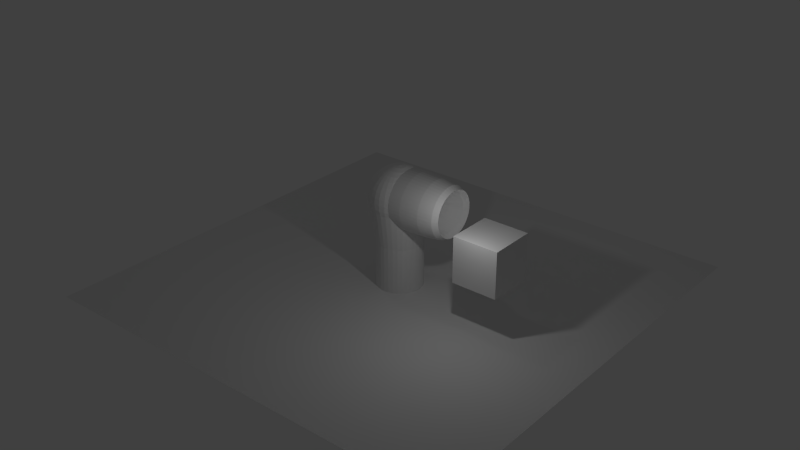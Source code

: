 # Source: Cannon_W_rfel_Charackter.blend  (saved by Blender 2.76.0; exported with 4.5.12 LTS)
import bpy
from mathutils import Matrix  # noqa: F401  (used for matrix-valued properties, if any)

bpy.ops.wm.read_factory_settings(use_empty=True)
scene = bpy.context.scene
scene.name = 'Scene'

# ---- collections
col_collection_1 = bpy.data.collections.new('Collection 1'); scene.collection.children.link(col_collection_1)
col_collection_2 = bpy.data.collections.new('Collection 2'); scene.collection.children.link(col_collection_2)

# ---- world
world_world = bpy.data.worlds.new('World'); scene.world = world_world
world_world.color = (0.05088, 0.05088, 0.05088)
world_world.use_sun_shadow = False
world_world.sun_shadow_jitter_overblur = 0.0
world_world.cycles.sampling_method = 'MANUAL'
world_world.cycles.sample_map_resolution = 256

# ---- lights
light_spot = bpy.data.lights.new('Spot', 'SPOT')
light_spot.transmission_factor = 0.0
light_spot.energy = 100.0
light_spot.shadow_buffer_clip_start = 0.5
light_spot.shadow_soft_size = 0.1
light_spot.shadow_maximum_resolution = 0.006
light_spot.use_absolute_resolution = True
light_spot.cycles.use_multiple_importance_sampling = False
light_point = bpy.data.lights.new('Point', 'POINT')
light_point.transmission_factor = 0.0
light_point.energy = 100.0
light_point.shadow_buffer_clip_start = 0.5
light_point.shadow_soft_size = 0.1
light_point.shadow_maximum_resolution = 0.006
light_point.use_absolute_resolution = True
light_point.cycles.use_multiple_importance_sampling = False

# ---- meshes
me_cube_003 = bpy.data.meshes.new('Cube.003')
me_cube_003.from_pydata([(-1.0, -1.0, -1.0), (-1.0, -1.0, 1.0), (-1.0, 1.0, -1.0), (-1.0, 1.0, 1.0), (1.0, -1.0, -1.0), (1.0, -1.0, 1.0), (1.0, 1.0, -1.0), (1.0, 1.0, 1.0)], [], [(1, 3, 2, 0), (3, 7, 6, 2), (7, 5, 4, 6), (5, 1, 0, 4), (0, 2, 6, 4), (5, 7, 3, 1)])
me_cube_003.use_remesh_preserve_volume = False
me_cube_003.use_remesh_preserve_attributes = False
me_cube_003.use_mirror_vertex_groups = False
me_cube_003.update()
me_plane_001 = bpy.data.meshes.new('Plane.001')
me_plane_001.from_pydata([(-1.0, -1.0, 0.0), (1.0, -1.0, 0.0), (-1.0, 1.0, 0.0), (1.0, 1.0, 0.0)], [], [(0, 1, 3, 2)])
me_plane_001.use_remesh_preserve_volume = False
me_plane_001.use_remesh_preserve_attributes = False
me_plane_001.use_mirror_vertex_groups = False
me_plane_001.update()
me_cylinder = bpy.data.meshes.new('Cylinder')
me_cylinder.from_pydata([(-0.3395, 1.338, -1.0), (-0.3395, 1.338, 2.0), (-0.1444, 1.318, -1.0), (-0.1444, 1.318, 2.0), (0.04323, 1.262, -1.0), (0.04323, 1.262, 2.0), (0.2161, 1.169, -1.0), (0.2161, 1.169, 2.0), (0.3677, 1.045, -1.0), (0.3677, 1.045, 2.0), (0.492, 0.8932, -1.0), (0.492, 0.8932, 2.0), (0.5844, 0.7203, -1.0), (0.5844, 0.7203, 2.0), (0.6413, 0.5327, -1.0), (0.6413, 0.5327, 2.0), (0.6605, 0.3376, -1.0), (0.6605, 0.3376, 2.0), (0.6413, 0.1426, -1.0), (0.6413, 0.1426, 2.0), (0.5844, -0.04504, -1.0), (0.5844, -0.04504, 2.0), (0.492, -0.2179, -1.0), (0.492, -0.2179, 2.0), (0.3677, -0.3695, -1.0), (0.3677, -0.3695, 2.0), (0.2161, -0.4938, -1.0), (0.2161, -0.4938, 2.0), (0.04323, -0.5862, -1.0), (0.04323, -0.5862, 2.0), (-0.1444, -0.6431, -1.0), (-0.1444, -0.6431, 2.0), (-0.3395, -0.6624, -1.0), (-0.3395, -0.6624, 2.0), (-0.5345, -0.6431, -1.0), (-0.5345, -0.6431, 2.0), (-0.7221, -0.5862, -1.0), (-0.7221, -0.5862, 2.0), (-0.895, -0.4938, -1.0), (-0.895, -0.4938, 2.0), (-1.047, -0.3695, -1.0), (-1.047, -0.3695, 2.0), (-1.171, -0.2179, -1.0), (-1.171, -0.2179, 2.0), (-1.263, -0.04504, -1.0), (-1.263, -0.04504, 2.0), (-1.32, 0.1426, -1.0), (-1.32, 0.1426, 2.0), (-1.339, 0.3376, -1.0), (-1.339, 0.3376, 2.0), (-1.32, 0.5327, -1.0), (-1.32, 0.5327, 2.0), (-1.263, 0.7203, -1.0), (-1.263, 0.7203, 2.0), (-1.171, 0.8932, -1.0), (-1.171, 0.8932, 2.0), (-1.047, 1.045, -1.0), (-1.047, 1.045, 2.0), (-0.895, 1.169, -1.0), (-0.895, 1.169, 2.0), (-0.7221, 1.262, -1.0), (-0.7221, 1.262, 2.0), (-0.5345, 1.318, -1.0), (-0.5345, 1.318, 2.0), (-0.3395, 1.338, 1.0), (-0.3395, 1.61, 3.0), (-0.1444, 1.318, 1.0), (-0.09115, 1.586, 3.0), (0.04323, 1.262, 1.0), (0.1476, 1.514, 3.0), (0.2161, 1.169, 1.0), (0.3677, 1.396, 3.0), (0.3677, 1.045, 1.0), (0.5605, 1.238, 3.0), (0.492, 0.8932, 1.0), (0.7188, 1.045, 3.0), (0.5844, 0.7203, 1.0), (0.8364, 0.8247, 3.0), (0.6413, 0.5327, 1.0), (0.9089, 0.5859, 3.0), (0.6605, 0.3376, 1.0), (0.9333, 0.3376, 3.0), (0.6413, 0.1426, 1.0), (0.9089, 0.08933, 3.0), (0.5844, -0.04504, 1.0), (0.8364, -0.1494, 3.0), (0.492, -0.2179, 1.0), (0.7188, -0.3695, 3.0), (0.3677, -0.3695, 1.0), (0.5605, -0.5623, 3.0), (0.2161, -0.4938, 1.0), (0.3677, -0.7206, 3.0), (0.04323, -0.5862, 1.0), (0.1476, -0.8383, 3.0), (-0.1444, -0.6431, 1.0), (-0.09115, -0.9107, 3.0), (-0.3395, -0.6624, 1.0), (-0.3395, -0.9351, 3.0), (-0.5345, -0.6431, 1.0), (-0.5878, -0.9107, 3.0), (-0.7221, -0.5862, 1.0), (-0.8265, -0.8383, 3.0), (-0.895, -0.4938, 1.0), (-1.047, -0.7206, 3.0), (-1.047, -0.3695, 1.0), (-1.239, -0.5623, 3.0), (-1.171, -0.2179, 1.0), (-1.398, -0.3695, 3.0), (-1.263, -0.04504, 1.0), (-1.515, -0.1494, 3.0), (-1.32, 0.1426, 1.0), (-1.588, 0.08933, 3.0), (-1.339, 0.3376, 1.0), (-1.612, 0.3376, 3.0), (-1.32, 0.5327, 1.0), (-1.588, 0.5859, 3.0), (-1.263, 0.7203, 1.0), (-1.515, 0.8247, 3.0), (-1.171, 0.8932, 1.0), (-1.398, 1.045, 3.0), (-1.047, 1.045, 1.0), (-1.239, 1.238, 3.0), (-0.895, 1.169, 1.0), (-1.047, 1.396, 3.0), (-0.7221, 1.262, 1.0), (-0.8265, 1.514, 3.0), (-0.5345, 1.318, 1.0), (-0.5878, 1.586, 3.0), (-0.5931, 0.3376, 4.275), (-0.8369, 0.3376, 4.201), (-1.062, 0.3376, 4.081), (-1.259, 0.3376, 3.919), (-1.42, 0.3376, 3.722), (-1.54, 0.3376, 3.497), (-1.614, 0.3376, 3.254), (-1.639, 0.3376, 3.0), (-1.614, 0.3376, 2.746), (-1.54, 0.3376, 2.502), (-1.42, 0.3376, 2.278), (-1.259, 0.3376, 2.081), (-1.062, 0.3376, 1.919), (-0.8369, 0.3376, 1.799), (-0.5931, 0.3376, 1.725), (-0.5882, 0.3871, 4.275), (-0.8274, 0.4347, 4.201), (-1.048, 0.4785, 4.081), (-1.241, 0.517, 3.919), (-1.4, 0.5485, 3.722), (-1.517, 0.572, 3.497), (-1.59, 0.5864, 3.254), (-1.614, 0.5913, 3.0), (-1.59, 0.5864, 2.746), (-1.517, 0.572, 2.502), (-1.4, 0.5485, 2.278), (-1.241, 0.517, 2.081), (-1.048, 0.4785, 1.919), (-0.8274, 0.4347, 1.799), (-0.5882, 0.3871, 1.725), (-0.5738, 0.4347, 4.275), (-0.7991, 0.528, 4.201), (-1.007, 0.614, 4.081), (-1.189, 0.6894, 3.919), (-1.338, 0.7513, 3.722), (-1.449, 0.7973, 3.497), (-1.517, 0.8256, 3.254), (-1.54, 0.8351, 3.0), (-1.517, 0.8256, 2.746), (-1.449, 0.7973, 2.502), (-1.338, 0.7513, 2.278), (-1.189, 0.6894, 2.081), (-1.007, 0.614, 1.919), (-0.7991, 0.528, 1.799), (-0.5738, 0.4347, 1.725), (-0.5503, 0.4785, 4.275), (-0.7531, 0.614, 4.201), (-0.94, 0.7389, 4.081), (-1.104, 0.8483, 3.919), (-1.238, 0.9382, 3.722), (-1.338, 1.005, 3.497), (-1.4, 1.046, 3.254), (-1.42, 1.06, 3.0), (-1.4, 1.046, 2.746), (-1.338, 1.005, 2.502), (-1.238, 0.9382, 2.278), (-1.104, 0.8483, 2.081), (-0.94, 0.7389, 1.919), (-0.7531, 0.614, 1.799), (-0.5503, 0.4785, 1.725), (-0.5188, 0.517, 4.275), (-0.6912, 0.6894, 4.201), (-0.8502, 0.8483, 4.081), (-0.9895, 0.9876, 3.919), (-1.104, 1.102, 3.722), (-1.189, 1.187, 3.497), (-1.241, 1.239, 3.254), (-1.259, 1.257, 3.0), (-1.241, 1.239, 2.746), (-1.189, 1.187, 2.502), (-1.104, 1.102, 2.278), (-0.9895, 0.9876, 2.081), (-0.8502, 0.8483, 1.919), (-0.6912, 0.6894, 1.799), (-0.5188, 0.517, 1.725), (-0.4804, 0.5485, 4.275), (-0.6158, 0.7513, 4.201), (-0.7407, 0.9382, 4.081), (-0.8502, 1.102, 3.919), (-0.94, 1.236, 3.722), (-1.007, 1.336, 3.497), (-1.048, 1.398, 3.254), (-1.062, 1.419, 3.0), (-1.048, 1.398, 2.746), (-1.007, 1.336, 2.502), (-0.94, 1.236, 2.278), (-0.8502, 1.102, 2.081), (-0.7407, 0.9382, 1.919), (-0.6158, 0.7513, 1.799), (-0.4804, 0.5485, 1.725), (-0.4365, 0.572, 4.275), (-0.5298, 0.7973, 4.201), (-0.6158, 1.005, 4.081), (-0.6912, 1.187, 3.919), (-0.7531, 1.336, 3.722), (-0.7991, 1.447, 3.497), (-0.8274, 1.516, 3.254), (-0.8369, 1.539, 3.0), (-0.8274, 1.516, 2.746), (-0.7991, 1.447, 2.502), (-0.7531, 1.336, 2.278), (-0.6912, 1.187, 2.081), (-0.6158, 1.005, 1.919), (-0.5298, 0.7973, 1.799), (-0.4365, 0.572, 1.725), (-0.3889, 0.5864, 4.275), (-0.4365, 0.8256, 4.201), (-0.4804, 1.046, 4.081), (-0.5188, 1.239, 3.919), (-0.5503, 1.398, 3.722), (-0.5738, 1.516, 3.497), (-0.5882, 1.588, 3.254), (-0.5931, 1.613, 3.0), (-0.5882, 1.588, 2.746), (-0.5738, 1.516, 2.502), (-0.5503, 1.398, 2.278), (-0.5188, 1.239, 2.081), (-0.4804, 1.046, 1.919), (-0.4365, 0.8256, 1.799), (-0.3889, 0.5864, 1.725), (-0.3395, 0.5913, 4.275), (-0.3395, 0.8351, 4.201), (-0.3395, 1.06, 4.081), (-0.3395, 1.257, 3.919), (-0.3395, 1.419, 3.722), (-0.3395, 1.539, 3.497), (-0.3395, 1.613, 3.254), (-0.3395, 1.638, 3.0), (-0.3395, 1.613, 2.746), (-0.3395, 1.539, 2.502), (-0.3395, 1.419, 2.278), (-0.3395, 1.257, 2.081), (-0.3395, 1.06, 1.919), (-0.3395, 0.8351, 1.799), (-0.3395, 0.5913, 1.725), (-0.29, 0.5864, 4.275), (-0.2424, 0.8256, 4.201), (-0.1986, 1.046, 4.081), (-0.1601, 1.239, 3.919), (-0.1286, 1.398, 3.722), (-0.1051, 1.516, 3.497), (-0.09071, 1.588, 3.254), (-0.08583, 1.613, 3.0), (-0.09071, 1.588, 2.746), (-0.1051, 1.516, 2.502), (-0.1286, 1.398, 2.278), (-0.1601, 1.239, 2.081), (-0.1986, 1.046, 1.919), (-0.2424, 0.8256, 1.799), (-0.29, 0.5864, 1.725), (-0.2424, 0.572, 4.275), (-0.1491, 0.7973, 4.201), (-0.06306, 1.005, 4.081), (0.01233, 1.187, 3.919), (0.07419, 1.336, 3.722), (0.1202, 1.447, 3.497), (0.1485, 1.516, 3.254), (0.158, 1.539, 3.0), (0.1485, 1.516, 2.746), (0.1202, 1.447, 2.502), (0.07419, 1.336, 2.278), (0.01233, 1.187, 2.081), (-0.06306, 1.005, 1.919), (-0.1491, 0.7973, 1.799), (-0.2424, 0.572, 1.725), (-0.1985, 0.5485, 4.275), (-0.06306, 0.7513, 4.201), (0.0618, 0.9382, 4.081), (0.1712, 1.102, 3.919), (0.2611, 1.236, 3.722), (0.3278, 1.336, 3.497), (0.3689, 1.398, 3.254), (0.3828, 1.419, 3.0), (0.3689, 1.398, 2.746), (0.3278, 1.336, 2.502), (0.2611, 1.236, 2.278), (0.1712, 1.102, 2.081), (0.0618, 0.9382, 1.919), (-0.06306, 0.7513, 1.799), (-0.1986, 0.5485, 1.725), (-0.1601, 0.517, 4.275), (0.01233, 0.6894, 4.201), (0.1712, 0.8483, 4.081), (0.3105, 0.9876, 3.919), (0.4249, 1.102, 3.722), (0.5098, 1.187, 3.497), (0.5621, 1.239, 3.254), (0.5798, 1.257, 3.0), (0.5621, 1.239, 2.746), (0.5098, 1.187, 2.502), (0.4249, 1.102, 2.278), (0.3105, 0.9876, 2.081), (0.1712, 0.8483, 1.919), (0.01233, 0.6894, 1.799), (-0.1601, 0.517, 1.725), (-0.1286, 0.4785, 4.275), (0.07419, 0.614, 4.201), (0.2611, 0.7389, 4.081), (0.4249, 0.8483, 3.919), (0.5593, 0.9382, 3.722), (0.6592, 1.005, 3.497), (0.7207, 1.046, 3.254), (0.7415, 1.06, 3.0), (0.7207, 1.046, 2.746), (0.6592, 1.005, 2.502), (0.5593, 0.9382, 2.278), (0.4249, 0.8483, 2.081), (0.2611, 0.7389, 1.919), (0.07419, 0.614, 1.799), (-0.1286, 0.4785, 1.725), (-0.1051, 0.4347, 4.275), (0.1202, 0.528, 4.201), (0.3278, 0.614, 4.081), (0.5098, 0.6894, 3.919), (0.6592, 0.7513, 3.722), (0.7702, 0.7973, 3.497), (0.8385, 0.8256, 3.254), (0.8616, 0.8351, 3.0), (0.8385, 0.8256, 2.746), (0.7702, 0.7973, 2.502), (0.6592, 0.7513, 2.278), (0.5098, 0.6894, 2.081), (0.3278, 0.614, 1.919), (0.1202, 0.528, 1.799), (-0.1051, 0.4347, 1.725), (-0.09071, 0.3871, 4.275), (0.1485, 0.4347, 4.201), (0.3689, 0.4785, 4.081), (0.5621, 0.517, 3.919), (0.7207, 0.5485, 3.722), (0.8385, 0.572, 3.497), (0.9111, 0.5864, 3.254), (0.9356, 0.5913, 3.0), (0.9111, 0.5864, 2.746), (0.8385, 0.572, 2.502), (0.7207, 0.5485, 2.278), (0.5621, 0.517, 2.081), (0.3689, 0.4785, 1.919), (0.1485, 0.4347, 1.799), (-0.09071, 0.3871, 1.725), (-0.08583, 0.3376, 4.275), (0.158, 0.3376, 4.201), (0.3828, 0.3376, 4.081), (0.5798, 0.3376, 3.919), (0.7415, 0.3376, 3.722), (0.8616, 0.3376, 3.497), (0.9356, 0.3376, 3.254), (0.9605, 0.3376, 3.0), (0.9356, 0.3376, 2.746), (0.8616, 0.3376, 2.502), (0.7415, 0.3376, 2.278), (0.5798, 0.3376, 2.081), (0.3828, 0.3376, 1.919), (0.158, 0.3376, 1.799), (-0.08584, 0.3376, 1.725), (-0.09071, 0.2882, 4.275), (0.1485, 0.2406, 4.201), (0.3689, 0.1967, 4.081), (0.5621, 0.1583, 3.919), (0.7207, 0.1268, 3.722), (0.8385, 0.1033, 3.497), (0.9111, 0.0889, 3.254), (0.9356, 0.08402, 3.0), (0.9111, 0.0889, 2.746), (0.8385, 0.1033, 2.502), (0.7207, 0.1268, 2.278), (0.5621, 0.1583, 2.081), (0.3689, 0.1967, 1.919), (0.1485, 0.2406, 1.799), (-0.09071, 0.2882, 1.725), (-0.1051, 0.2406, 4.275), (0.1202, 0.1473, 4.201), (0.3278, 0.06125, 4.081), (0.5098, -0.01414, 3.919), (0.6592, -0.07601, 3.722), (0.7702, -0.122, 3.497), (0.8385, -0.1503, 3.254), (0.8616, -0.1598, 3.0), (0.8385, -0.1503, 2.746), (0.7702, -0.122, 2.502), (0.6592, -0.07601, 2.278), (0.5098, -0.01414, 2.081), (0.3278, 0.06125, 1.919), (0.1202, 0.1473, 1.799), (-0.1051, 0.2406, 1.725), (-0.1286, 0.1967, 4.275), (0.07419, 0.06125, 4.201), (0.2611, -0.06362, 4.081), (0.4249, -0.1731, 3.919), (0.5593, -0.2629, 3.722), (0.6592, -0.3296, 3.497), (0.7207, -0.3707, 3.254), (0.7415, -0.3846, 3.0), (0.7207, -0.3707, 2.746), (0.6592, -0.3296, 2.502), (0.5593, -0.2629, 2.278), (0.4249, -0.1731, 2.081), (0.2611, -0.06362, 1.919), (0.07419, 0.06125, 1.799), (-0.1286, 0.1967, 1.725), (-0.1601, 0.1583, 4.275), (0.01232, -0.01414, 4.201), (0.1712, -0.1731, 4.081), (0.3105, -0.3124, 3.919), (0.4249, -0.4267, 3.722), (0.5098, -0.5116, 3.497), (0.5621, -0.5639, 3.254), (0.5798, -0.5816, 3.0), (0.5621, -0.5639, 2.746), (0.5098, -0.5116, 2.502), (0.4249, -0.4267, 2.278), (0.3105, -0.3124, 2.081), (0.1712, -0.1731, 1.919), (0.01232, -0.01414, 1.799), (-0.1601, 0.1583, 1.725), (-0.1986, 0.1268, 4.275), (-0.06306, -0.07601, 4.201), (0.0618, -0.2629, 4.081), (0.1712, -0.4267, 3.919), (0.2611, -0.5611, 3.722), (0.3278, -0.661, 3.497), (0.3689, -0.7225, 3.254), (0.3828, -0.7433, 3.0), (0.3689, -0.7225, 2.746), (0.3278, -0.661, 2.502), (0.2611, -0.5611, 2.278), (0.1712, -0.4267, 2.081), (0.0618, -0.2629, 1.919), (-0.06306, -0.07601, 1.799), (-0.1986, 0.1268, 1.725), (-0.3395, 0.3376, 1.7), (-0.2424, 0.1033, 4.275), (-0.1491, -0.122, 4.201), (-0.06306, -0.3296, 4.081), (0.01232, -0.5116, 3.919), (0.07419, -0.661, 3.722), (0.1202, -0.772, 3.497), (0.1485, -0.8403, 3.254), (0.158, -0.8634, 3.0), (0.1485, -0.8403, 2.746), (0.1202, -0.772, 2.502), (0.07419, -0.661, 2.278), (0.01232, -0.5116, 2.081), (-0.06306, -0.3296, 1.919), (-0.1491, -0.122, 1.799), (-0.2424, 0.1033, 1.725), (-0.29, 0.0889, 4.275), (-0.2424, -0.1503, 4.201), (-0.1986, -0.3707, 4.081), (-0.1601, -0.5639, 3.919), (-0.1286, -0.7225, 3.722), (-0.1051, -0.8403, 3.497), (-0.09071, -0.9129, 3.254), (-0.08584, -0.9374, 3.0), (-0.09071, -0.9129, 2.746), (-0.1051, -0.8403, 2.502), (-0.1286, -0.7225, 2.278), (-0.1601, -0.5639, 2.081), (-0.1986, -0.3707, 1.919), (-0.2424, -0.1503, 1.799), (-0.29, 0.0889, 1.725), (-0.3395, 0.08402, 4.275), (-0.3395, -0.1598, 4.201), (-0.3395, -0.3846, 4.081), (-0.3395, -0.5816, 3.919), (-0.3395, -0.7433, 3.722), (-0.3395, -0.8634, 3.497), (-0.3395, -0.9374, 3.254), (-0.3395, -0.9624, 3.0), (-0.3395, -0.9374, 2.746), (-0.3395, -0.8634, 2.502), (-0.3395, -0.7433, 2.278), (-0.3395, -0.5816, 2.081), (-0.3395, -0.3846, 1.919), (-0.3395, -0.1598, 1.799), (-0.3395, 0.08402, 1.725), (-0.3889, 0.0889, 4.275), (-0.4365, -0.1503, 4.201), (-0.4804, -0.3707, 4.081), (-0.5188, -0.5639, 3.919), (-0.5503, -0.7225, 3.722), (-0.5738, -0.8403, 3.497), (-0.5882, -0.9129, 3.254), (-0.5931, -0.9374, 3.0), (-0.5882, -0.9129, 2.746), (-0.5738, -0.8403, 2.502), (-0.5503, -0.7225, 2.278), (-0.5188, -0.5639, 2.081), (-0.4804, -0.3707, 1.919), (-0.4365, -0.1503, 1.799), (-0.3889, 0.0889, 1.725), (-0.4365, 0.1033, 4.275), (-0.5298, -0.122, 4.201), (-0.6158, -0.3296, 4.081), (-0.6912, -0.5116, 3.919), (-0.7531, -0.661, 3.722), (-0.7991, -0.772, 3.497), (-0.8274, -0.8403, 3.254), (-0.8369, -0.8634, 3.0), (-0.8274, -0.8403, 2.746), (-0.7991, -0.772, 2.502), (-0.7531, -0.661, 2.278), (-0.6912, -0.5116, 2.081), (-0.6158, -0.3296, 1.919), (-0.5298, -0.122, 1.799), (-0.4365, 0.1033, 1.725), (-0.4804, 0.1268, 4.275), (-0.6158, -0.07601, 4.201), (-0.7407, -0.2629, 4.081), (-0.8502, -0.4267, 3.919), (-0.94, -0.5611, 3.722), (-1.007, -0.661, 3.497), (-1.048, -0.7225, 3.254), (-1.062, -0.7433, 3.0), (-1.048, -0.7225, 2.746), (-1.007, -0.661, 2.502), (-0.94, -0.5611, 2.278), (-0.8502, -0.4267, 2.081), (-0.7407, -0.2629, 1.919), (-0.6158, -0.07601, 1.799), (-0.4804, 0.1268, 1.725), (-0.5188, 0.1583, 4.275), (-0.6912, -0.01414, 4.201), (-0.8502, -0.1731, 4.081), (-0.9895, -0.3124, 3.919), (-1.104, -0.4267, 3.722), (-1.189, -0.5116, 3.497), (-1.241, -0.5639, 3.254), (-1.259, -0.5816, 3.0), (-1.241, -0.5639, 2.746), (-1.189, -0.5116, 2.502), (-1.104, -0.4267, 2.278), (-0.9895, -0.3124, 2.081), (-0.8502, -0.1731, 1.919), (-0.6912, -0.01414, 1.799), (-0.5188, 0.1583, 1.725), (-0.5503, 0.1967, 4.275), (-0.7531, 0.06125, 4.201), (-0.94, -0.06362, 4.081), (-1.104, -0.1731, 3.919), (-1.238, -0.2629, 3.722), (-1.338, -0.3296, 3.497), (-1.4, -0.3707, 3.254), (-1.42, -0.3846, 3.0), (-1.4, -0.3707, 2.746), (-1.338, -0.3296, 2.502), (-1.238, -0.2629, 2.278), (-1.104, -0.1731, 2.081), (-0.94, -0.06362, 1.919), (-0.7531, 0.06125, 1.799), (-0.5503, 0.1967, 1.725), (-0.3395, 0.3376, 4.3), (-0.5738, 0.2406, 4.275), (-0.7991, 0.1473, 4.201), (-1.007, 0.06125, 4.081), (-1.189, -0.01414, 3.919), (-1.338, -0.07601, 3.722), (-1.449, -0.122, 3.497), (-1.517, -0.1503, 3.254), (-1.54, -0.1598, 3.0), (-1.517, -0.1503, 2.746), (-1.449, -0.122, 2.502), (-1.338, -0.07601, 2.278), (-1.189, -0.01414, 2.081), (-1.007, 0.06125, 1.919), (-0.7991, 0.1473, 1.799), (-0.5738, 0.2406, 1.725), (-0.5882, 0.2882, 4.275), (-0.8274, 0.2406, 4.201), (-1.048, 0.1967, 4.081), (-1.241, 0.1583, 3.919), (-1.4, 0.1268, 3.722), (-1.517, 0.1033, 3.497), (-1.59, 0.0889, 3.254), (-1.614, 0.08402, 3.0), (-1.59, 0.0889, 2.746), (-1.517, 0.1033, 2.502), (-1.4, 0.1268, 2.278), (-1.241, 0.1583, 2.081), (-1.048, 0.1967, 1.919), (-0.8274, 0.2406, 1.799), (-0.5882, 0.2882, 1.725)], [], [(82, 83, 85, 84), (0, 1, 3, 2), (2, 3, 5, 4), (4, 5, 7, 6), (80, 81, 83, 82), (6, 7, 9, 8), (100, 101, 103, 102), (8, 9, 11, 10), (10, 11, 13, 12), (78, 79, 81, 80), (12, 13, 15, 14), (98, 99, 101, 100), (14, 15, 17, 16), (16, 17, 19, 18), (76, 77, 79, 78), (18, 19, 21, 20), (96, 97, 99, 98), (20, 21, 23, 22), (22, 23, 25, 24), (74, 75, 77, 76), (24, 25, 27, 26), (94, 95, 97, 96), (26, 27, 29, 28), (28, 29, 31, 30), (72, 73, 75, 74), (30, 31, 33, 32), (92, 93, 95, 94), (32, 33, 35, 34), (34, 35, 37, 36), (70, 71, 73, 72), (36, 37, 39, 38), (90, 91, 93, 92), (38, 39, 41, 40), (40, 41, 43, 42), (68, 69, 71, 70), (42, 43, 45, 44), (88, 89, 91, 90), (44, 45, 47, 46), (46, 47, 49, 48), (66, 67, 69, 68), (48, 49, 51, 50), (86, 87, 89, 88), (50, 51, 53, 52), (52, 53, 55, 54), (64, 65, 67, 66), (54, 55, 57, 56), (84, 85, 87, 86), (56, 57, 59, 58), (58, 59, 61, 60), (3, 1, 63, 61, 59, 57, 55, 53, 51, 49, 47, 45, 43, 41, 39, 37, 35, 33, 31, 29, 27, 25, 23, 21, 19, 17, 15, 13, 11, 9, 7, 5), (62, 63, 1, 0), (60, 61, 63, 62), (102, 103, 105, 104), (0, 2, 4, 6, 8, 10, 12, 14, 16, 18, 20, 22, 24, 26, 28, 30, 32, 34, 36, 38, 40, 42, 44, 46, 48, 50, 52, 54, 56, 58, 60, 62), (104, 105, 107, 106), (106, 107, 109, 108), (108, 109, 111, 110), (110, 111, 113, 112), (112, 113, 115, 114), (114, 115, 117, 116), (116, 117, 119, 118), (118, 119, 121, 120), (120, 121, 123, 122), (122, 123, 125, 124), (130, 129, 144, 145), (126, 127, 65, 64), (124, 125, 127, 126), (104, 106, 108, 110, 112, 114, 116, 118, 120, 122, 124, 126, 64, 66, 68, 70, 72, 74, 76, 78, 80, 82, 84, 86, 88, 90, 92, 94, 96, 98, 100, 102), (138, 137, 152, 153), (131, 130, 145, 146), (139, 138, 153, 154), (132, 131, 146, 147), (140, 139, 154, 155), (133, 132, 147, 148), (141, 140, 155, 156), (134, 133, 148, 149), (142, 141, 156, 157), (135, 134, 149, 150), (136, 135, 150, 151), (129, 128, 143, 144), (137, 136, 151, 152), (151, 150, 165, 166), (144, 143, 158, 159), (152, 151, 166, 167), (145, 144, 159, 160), (153, 152, 167, 168), (146, 145, 160, 161), (154, 153, 168, 169), (147, 146, 161, 162), (155, 154, 169, 170), (148, 147, 162, 163), (156, 155, 170, 171), (149, 148, 163, 164), (157, 156, 171, 172), (150, 149, 164, 165), (170, 169, 184, 185), (163, 162, 177, 178), (171, 170, 185, 186), (164, 163, 178, 179), (172, 171, 186, 187), (165, 164, 179, 180), (166, 165, 180, 181), (159, 158, 173, 174), (167, 166, 181, 182), (160, 159, 174, 175), (168, 167, 182, 183), (161, 160, 175, 176), (169, 168, 183, 184), (162, 161, 176, 177), (182, 181, 196, 197), (175, 174, 189, 190), (183, 182, 197, 198), (176, 175, 190, 191), (184, 183, 198, 199), (177, 176, 191, 192), (185, 184, 199, 200), (178, 177, 192, 193), (186, 185, 200, 201), (179, 178, 193, 194), (187, 186, 201, 202), (180, 179, 194, 195), (181, 180, 195, 196), (174, 173, 188, 189), (201, 200, 215, 216), (194, 193, 208, 209), (202, 201, 216, 217), (195, 194, 209, 210), (196, 195, 210, 211), (189, 188, 203, 204), (197, 196, 211, 212), (190, 189, 204, 205), (198, 197, 212, 213), (191, 190, 205, 206), (199, 198, 213, 214), (192, 191, 206, 207), (200, 199, 214, 215), (193, 192, 207, 208), (205, 204, 219, 220), (213, 212, 227, 228), (206, 205, 220, 221), (214, 213, 228, 229), (207, 206, 221, 222), (215, 214, 229, 230), (208, 207, 222, 223), (216, 215, 230, 231), (209, 208, 223, 224), (217, 216, 231, 232), (210, 209, 224, 225), (211, 210, 225, 226), (204, 203, 218, 219), (212, 211, 226, 227), (224, 223, 238, 239), (232, 231, 246, 247), (225, 224, 239, 240), (226, 225, 240, 241), (219, 218, 233, 234), (227, 226, 241, 242), (220, 219, 234, 235), (228, 227, 242, 243), (221, 220, 235, 236), (229, 228, 243, 244), (222, 221, 236, 237), (230, 229, 244, 245), (223, 222, 237, 238), (231, 230, 245, 246), (243, 242, 257, 258), (236, 235, 250, 251), (244, 243, 258, 259), (237, 236, 251, 252), (245, 244, 259, 260), (238, 237, 252, 253), (246, 245, 260, 261), (239, 238, 253, 254), (247, 246, 261, 262), (240, 239, 254, 255), (241, 240, 255, 256), (234, 233, 248, 249), (242, 241, 256, 257), (235, 234, 249, 250), (262, 261, 276, 277), (255, 254, 269, 270), (256, 255, 270, 271), (249, 248, 263, 264), (257, 256, 271, 272), (250, 249, 264, 265), (258, 257, 272, 273), (251, 250, 265, 266), (259, 258, 273, 274), (252, 251, 266, 267), (260, 259, 274, 275), (253, 252, 267, 268), (261, 260, 275, 276), (254, 253, 268, 269), (266, 265, 280, 281), (274, 273, 288, 289), (267, 266, 281, 282), (275, 274, 289, 290), (268, 267, 282, 283), (276, 275, 290, 291), (269, 268, 283, 284), (277, 276, 291, 292), (270, 269, 284, 285), (271, 270, 285, 286), (264, 263, 278, 279), (272, 271, 286, 287), (265, 264, 279, 280), (273, 272, 287, 288), (285, 284, 299, 300), (286, 285, 300, 301), (279, 278, 293, 294), (287, 286, 301, 302), (280, 279, 294, 295), (288, 287, 302, 303), (281, 280, 295, 296), (289, 288, 303, 304), (282, 281, 296, 297), (290, 289, 304, 305), (283, 282, 297, 298), (291, 290, 305, 306), (284, 283, 298, 299), (292, 291, 306, 307), (304, 303, 318, 319), (297, 296, 311, 312), (305, 304, 319, 320), (298, 297, 312, 313), (306, 305, 320, 321), (299, 298, 313, 314), (307, 306, 321, 322), (300, 299, 314, 315), (301, 300, 315, 316), (294, 293, 308, 309), (302, 301, 316, 317), (295, 294, 309, 310), (303, 302, 317, 318), (296, 295, 310, 311), (316, 315, 330, 331), (309, 308, 323, 324), (317, 316, 331, 332), (310, 309, 324, 325), (318, 317, 332, 333), (311, 310, 325, 326), (319, 318, 333, 334), (312, 311, 326, 327), (320, 319, 334, 335), (313, 312, 327, 328), (321, 320, 335, 336), (314, 313, 328, 329), (322, 321, 336, 337), (315, 314, 329, 330), (335, 334, 349, 350), (328, 327, 342, 343), (336, 335, 350, 351), (329, 328, 343, 344), (337, 336, 351, 352), (330, 329, 344, 345), (331, 330, 345, 346), (324, 323, 338, 339), (332, 331, 346, 347), (325, 324, 339, 340), (333, 332, 347, 348), (326, 325, 340, 341), (334, 333, 348, 349), (327, 326, 341, 342), (339, 338, 353, 354), (347, 346, 361, 362), (340, 339, 354, 355), (348, 347, 362, 363), (341, 340, 355, 356), (349, 348, 363, 364), (342, 341, 356, 357), (350, 349, 364, 365), (343, 342, 357, 358), (351, 350, 365, 366), (344, 343, 358, 359), (352, 351, 366, 367), (345, 344, 359, 360), (346, 345, 360, 361), (358, 357, 372, 373), (366, 365, 380, 381), (359, 358, 373, 374), (367, 366, 381, 382), (360, 359, 374, 375), (361, 360, 375, 376), (354, 353, 368, 369), (362, 361, 376, 377), (355, 354, 369, 370), (363, 362, 377, 378), (356, 355, 370, 371), (364, 363, 378, 379), (357, 356, 371, 372), (365, 364, 379, 380), (377, 376, 391, 392), (370, 369, 384, 385), (378, 377, 392, 393), (371, 370, 385, 386), (379, 378, 393, 394), (372, 371, 386, 387), (380, 379, 394, 395), (373, 372, 387, 388), (381, 380, 395, 396), (374, 373, 388, 389), (382, 381, 396, 397), (375, 374, 389, 390), (376, 375, 390, 391), (369, 368, 383, 384), (396, 395, 410, 411), (389, 388, 403, 404), (397, 396, 411, 412), (390, 389, 404, 405), (391, 390, 405, 406), (384, 383, 398, 399), (392, 391, 406, 407), (385, 384, 399, 400), (393, 392, 407, 408), (386, 385, 400, 401), (394, 393, 408, 409), (387, 386, 401, 402), (395, 394, 409, 410), (388, 387, 402, 403), (400, 399, 414, 415), (408, 407, 422, 423), (401, 400, 415, 416), (409, 408, 423, 424), (402, 401, 416, 417), (410, 409, 424, 425), (403, 402, 417, 418), (411, 410, 425, 426), (404, 403, 418, 419), (412, 411, 426, 427), (405, 404, 419, 420), (406, 405, 420, 421), (399, 398, 413, 414), (407, 406, 421, 422), (419, 418, 433, 434), (427, 426, 441, 442), (420, 419, 434, 435), (421, 420, 435, 436), (414, 413, 428, 429), (422, 421, 436, 437), (415, 414, 429, 430), (423, 422, 437, 438), (416, 415, 430, 431), (424, 423, 438, 439), (417, 416, 431, 432), (425, 424, 439, 440), (418, 417, 432, 433), (426, 425, 440, 441), (438, 437, 452, 453), (431, 430, 445, 446), (439, 438, 453, 454), (432, 431, 446, 447), (440, 439, 454, 455), (433, 432, 447, 448), (441, 440, 455, 456), (434, 433, 448, 449), (442, 441, 456, 457), (435, 434, 449, 450), (436, 435, 450, 451), (429, 428, 443, 444), (437, 436, 451, 452), (430, 429, 444, 445), (457, 456, 472, 473), (450, 449, 465, 466), (451, 450, 466, 467), (444, 443, 459, 460), (452, 451, 467, 468), (445, 444, 460, 461), (453, 452, 468, 469), (446, 445, 461, 462), (454, 453, 469, 470), (447, 446, 462, 463), (455, 454, 470, 471), (448, 447, 463, 464), (456, 455, 471, 472), (449, 448, 464, 465), (470, 469, 484, 485), (463, 462, 477, 478), (471, 470, 485, 486), (464, 463, 478, 479), (472, 471, 486, 487), (465, 464, 479, 480), (473, 472, 487, 488), (466, 465, 480, 481), (467, 466, 481, 482), (460, 459, 474, 475), (468, 467, 482, 483), (461, 460, 475, 476), (469, 468, 483, 484), (462, 461, 476, 477), (482, 481, 496, 497), (475, 474, 489, 490), (483, 482, 497, 498), (476, 475, 490, 491), (484, 483, 498, 499), (477, 476, 491, 492), (485, 484, 499, 500), (478, 477, 492, 493), (486, 485, 500, 501), (479, 478, 493, 494), (487, 486, 501, 502), (480, 479, 494, 495), (488, 487, 502, 503), (481, 480, 495, 496), (493, 492, 507, 508), (501, 500, 515, 516), (494, 493, 508, 509), (502, 501, 516, 517), (495, 494, 509, 510), (503, 502, 517, 518), (496, 495, 510, 511), (497, 496, 511, 512), (490, 489, 504, 505), (498, 497, 512, 513), (491, 490, 505, 506), (499, 498, 513, 514), (492, 491, 506, 507), (500, 499, 514, 515), (512, 511, 526, 527), (505, 504, 519, 520), (513, 512, 527, 528), (506, 505, 520, 521), (514, 513, 528, 529), (507, 506, 521, 522), (515, 514, 529, 530), (508, 507, 522, 523), (516, 515, 530, 531), (509, 508, 523, 524), (517, 516, 531, 532), (510, 509, 524, 525), (518, 517, 532, 533), (511, 510, 525, 526), (531, 530, 545, 546), (524, 523, 538, 539), (532, 531, 546, 547), (525, 524, 539, 540), (533, 532, 547, 548), (526, 525, 540, 541), (527, 526, 541, 542), (520, 519, 534, 535), (528, 527, 542, 543), (521, 520, 535, 536), (529, 528, 543, 544), (522, 521, 536, 537), (530, 529, 544, 545), (523, 522, 537, 538), (535, 534, 549, 550), (543, 542, 557, 558), (536, 535, 550, 551), (544, 543, 558, 559), (537, 536, 551, 552), (545, 544, 559, 560), (538, 537, 552, 553), (546, 545, 560, 561), (539, 538, 553, 554), (547, 546, 561, 562), (540, 539, 554, 555), (548, 547, 562, 563), (541, 540, 555, 556), (542, 541, 556, 557), (554, 553, 568, 569), (562, 561, 576, 577), (555, 554, 569, 570), (563, 562, 577, 578), (556, 555, 570, 571), (557, 556, 571, 572), (550, 549, 564, 565), (558, 557, 572, 573), (551, 550, 565, 566), (559, 558, 573, 574), (552, 551, 566, 567), (560, 559, 574, 575), (553, 552, 567, 568), (561, 560, 575, 576), (573, 572, 588, 589), (566, 565, 581, 582), (574, 573, 589, 590), (567, 566, 582, 583), (575, 574, 590, 591), (568, 567, 583, 584), (576, 575, 591, 592), (569, 568, 584, 585), (577, 576, 592, 593), (570, 569, 585, 586), (578, 577, 593, 594), (571, 570, 586, 587), (572, 571, 587, 588), (565, 564, 580, 581), (593, 592, 607, 608), (586, 585, 600, 601), (594, 593, 608, 609), (587, 586, 601, 602), (588, 587, 602, 603), (581, 580, 595, 596), (589, 588, 603, 604), (582, 581, 596, 597), (590, 589, 604, 605), (583, 582, 597, 598), (591, 590, 605, 606), (584, 583, 598, 599), (592, 591, 606, 607), (585, 584, 599, 600), (128, 579, 143), (458, 142, 157), (143, 579, 158), (458, 157, 172), (158, 579, 173), (458, 172, 187), (173, 579, 188), (458, 187, 202), (188, 579, 203), (458, 202, 217), (203, 579, 218), (458, 217, 232), (218, 579, 233), (458, 232, 247), (233, 579, 248), (458, 247, 262), (248, 579, 263), (458, 262, 277), (263, 579, 278), (458, 277, 292), (278, 579, 293), (458, 292, 307), (293, 579, 308), (458, 307, 322), (458, 322, 337), (308, 579, 323), (323, 579, 338), (458, 337, 352), (338, 579, 353), (458, 352, 367), (353, 579, 368), (458, 367, 382), (368, 579, 383), (458, 382, 397), (383, 579, 398), (458, 397, 412), (398, 579, 413), (458, 412, 427), (413, 579, 428), (458, 427, 442), (428, 579, 443), (458, 442, 457), (443, 579, 459), (458, 457, 473), (459, 579, 474), (458, 473, 488), (474, 579, 489), (458, 488, 503), (489, 579, 504), (458, 503, 518), (504, 579, 519), (458, 518, 533), (519, 579, 534), (458, 533, 548), (534, 579, 549), (458, 548, 563), (549, 579, 564), (458, 563, 578), (564, 579, 580), (458, 578, 594), (580, 579, 595), (458, 594, 609), (605, 604, 137, 138), (598, 597, 130, 131), (606, 605, 138, 139), (599, 598, 131, 132), (607, 606, 139, 140), (600, 599, 132, 133), (608, 607, 140, 141), (601, 600, 133, 134), (609, 608, 141, 142), (602, 601, 134, 135), (595, 579, 128), (458, 609, 142), (603, 602, 135, 136), (596, 595, 128, 129), (604, 603, 136, 137), (597, 596, 129, 130)])
me_cylinder.use_remesh_preserve_volume = False
me_cylinder.use_remesh_preserve_attributes = False
me_cylinder.use_mirror_vertex_groups = False
me_cylinder.update()
me_torus = bpy.data.meshes.new('Torus')
me_torus.from_pydata([(1.25, 0.0, 0.0), (1.217, 0.0, 0.125), (1.125, 0.0, 0.2165), (1.0, 0.0, 0.25), (0.875, 0.0, 0.2165), (0.7835, 0.0, 0.125), (0.75, 0.0, 3.062e-17), (0.7835, 0.0, -0.125), (0.875, 0.0, -0.2165), (1.0, 0.0, -0.25), (1.125, 0.0, -0.2165), (1.217, 0.0, -0.125), (1.239, 0.1632, 0.0), (1.206, 0.1588, 0.125), (1.115, 0.1468, 0.2165), (0.9914, 0.1305, 0.25), (0.8675, 0.1142, 0.2165), (0.7768, 0.1023, 0.125), (0.7436, 0.09789, 3.062e-17), (0.7768, 0.1023, -0.125), (0.8675, 0.1142, -0.2165), (0.9914, 0.1305, -0.25), (1.115, 0.1468, -0.2165), (1.206, 0.1588, -0.125), (1.207, 0.3235, 0.0), (1.175, 0.3149, 0.125), (1.087, 0.2912, 0.2165), (0.9659, 0.2588, 0.25), (0.8452, 0.2265, 0.2165), (0.7568, 0.2028, 0.125), (0.7244, 0.1941, 3.062e-17), (0.7568, 0.2028, -0.125), (0.8452, 0.2265, -0.2165), (0.9659, 0.2588, -0.25), (1.087, 0.2912, -0.2165), (1.175, 0.3149, -0.125), (1.155, 0.4784, 0.0), (1.124, 0.4655, 0.125), (1.039, 0.4305, 0.2165), (0.9239, 0.3827, 0.25), (0.8084, 0.3348, 0.2165), (0.7239, 0.2998, 0.125), (0.6929, 0.287, 3.062e-17), (0.7239, 0.2998, -0.125), (0.8084, 0.3348, -0.2165), (0.9239, 0.3827, -0.25), (1.039, 0.4305, -0.2165), (1.124, 0.4655, -0.125), (1.083, 0.625, 0.0), (1.054, 0.6083, 0.125), (0.9743, 0.5625, 0.2165), (0.866, 0.5, 0.25), (0.7578, 0.4375, 0.2165), (0.6785, 0.3917, 0.125), (0.6495, 0.375, 3.062e-17), (0.6785, 0.3917, -0.125), (0.7578, 0.4375, -0.2165), (0.866, 0.5, -0.25), (0.9743, 0.5625, -0.2165), (1.054, 0.6083, -0.125), (0.9917, 0.761, 0.0), (0.9651, 0.7406, 0.125), (0.8925, 0.6849, 0.2165), (0.7934, 0.6088, 0.25), (0.6942, 0.5327, 0.2165), (0.6216, 0.477, 0.125), (0.595, 0.4566, 3.062e-17), (0.6216, 0.477, -0.125), (0.6942, 0.5327, -0.2165), (0.7934, 0.6088, -0.25), (0.8925, 0.6849, -0.2165), (0.9651, 0.7406, -0.125), (0.8839, 0.8839, 0.0), (0.8602, 0.8602, 0.125), (0.7955, 0.7955, 0.2165), (0.7071, 0.7071, 0.25), (0.6187, 0.6187, 0.2165), (0.554, 0.554, 0.125), (0.5303, 0.5303, 3.062e-17), (0.554, 0.554, -0.125), (0.6187, 0.6187, -0.2165), (0.7071, 0.7071, -0.25), (0.7955, 0.7955, -0.2165), (0.8602, 0.8602, -0.125), (0.761, 0.9917, 0.0), (0.7406, 0.9651, 0.125), (0.6849, 0.8925, 0.2165), (0.6088, 0.7934, 0.25), (0.5327, 0.6942, 0.2165), (0.477, 0.6216, 0.125), (0.4566, 0.595, 3.062e-17), (0.477, 0.6216, -0.125), (0.5327, 0.6942, -0.2165), (0.6088, 0.7934, -0.25), (0.6849, 0.8925, -0.2165), (0.7406, 0.9651, -0.125), (0.625, 1.083, 0.0), (0.6083, 1.054, 0.125), (0.5625, 0.9743, 0.2165), (0.5, 0.866, 0.25), (0.4375, 0.7578, 0.2165), (0.3917, 0.6785, 0.125), (0.375, 0.6495, 3.062e-17), (0.3917, 0.6785, -0.125), (0.4375, 0.7578, -0.2165), (0.5, 0.866, -0.25), (0.5625, 0.9743, -0.2165), (0.6083, 1.054, -0.125), (0.4784, 1.155, 0.0), (0.4655, 1.124, 0.125), (0.4305, 1.039, 0.2165), (0.3827, 0.9239, 0.25), (0.3348, 0.8084, 0.2165), (0.2998, 0.7239, 0.125), (0.287, 0.6929, 3.062e-17), (0.2998, 0.7239, -0.125), (0.3348, 0.8084, -0.2165), (0.3827, 0.9239, -0.25), (0.4305, 1.039, -0.2165), (0.4655, 1.124, -0.125), (0.3235, 1.207, 0.0), (0.3149, 1.175, 0.125), (0.2912, 1.087, 0.2165), (0.2588, 0.9659, 0.25), (0.2265, 0.8452, 0.2165), (0.2028, 0.7568, 0.125), (0.1941, 0.7244, 3.062e-17), (0.2028, 0.7568, -0.125), (0.2265, 0.8452, -0.2165), (0.2588, 0.9659, -0.25), (0.2912, 1.087, -0.2165), (0.3149, 1.175, -0.125), (0.1632, 1.239, 0.0), (0.1588, 1.206, 0.125), (0.1468, 1.115, 0.2165), (0.1305, 0.9914, 0.25), (0.1142, 0.8675, 0.2165), (0.1023, 0.7768, 0.125), (0.09789, 0.7436, 3.062e-17), (0.1023, 0.7768, -0.125), (0.1142, 0.8675, -0.2165), (0.1305, 0.9914, -0.25), (0.1468, 1.115, -0.2165), (0.1588, 1.206, -0.125), (5.96e-08, 1.25, 0.0), (1.192e-07, 1.217, 0.125), (1.192e-07, 1.125, 0.2165), (8.941e-08, 1.0, 0.25), (8.941e-08, 0.875, 0.2165), (5.96e-08, 0.7835, 0.125), (8.941e-08, 0.75, 3.062e-17), (5.96e-08, 0.7835, -0.125), (8.941e-08, 0.875, -0.2165), (8.941e-08, 1.0, -0.25), (1.192e-07, 1.125, -0.2165), (1.192e-07, 1.217, -0.125), (-0.1632, 1.239, 0.0), (-0.1588, 1.206, 0.125), (-0.1468, 1.115, 0.2165), (-0.1305, 0.9914, 0.25), (-0.1142, 0.8675, 0.2165), (-0.1023, 0.7768, 0.125), (-0.09789, 0.7436, 3.062e-17), (-0.1023, 0.7768, -0.125), (-0.1142, 0.8675, -0.2165), (-0.1305, 0.9914, -0.25), (-0.1468, 1.115, -0.2165), (-0.1588, 1.206, -0.125), (-0.3235, 1.207, 0.0), (-0.3149, 1.175, 0.125), (-0.2912, 1.087, 0.2165), (-0.2588, 0.9659, 0.25), (-0.2265, 0.8452, 0.2165), (-0.2028, 0.7568, 0.125), (-0.1941, 0.7244, 3.062e-17), (-0.2028, 0.7568, -0.125), (-0.2265, 0.8452, -0.2165), (-0.2588, 0.9659, -0.25), (-0.2912, 1.087, -0.2165), (-0.3149, 1.175, -0.125), (-0.4784, 1.155, 0.0), (-0.4655, 1.124, 0.125), (-0.4305, 1.039, 0.2165), (-0.3827, 0.9239, 0.25), (-0.3348, 0.8084, 0.2165), (-0.2998, 0.7239, 0.125), (-0.287, 0.6929, 3.062e-17), (-0.2998, 0.7239, -0.125), (-0.3348, 0.8084, -0.2165), (-0.3827, 0.9239, -0.25), (-0.4305, 1.039, -0.2165), (-0.4655, 1.124, -0.125), (-0.625, 1.083, 0.0), (-0.6083, 1.054, 0.125), (-0.5625, 0.9743, 0.2165), (-0.5, 0.866, 0.25), (-0.4375, 0.7578, 0.2165), (-0.3917, 0.6785, 0.125), (-0.375, 0.6495, 3.062e-17), (-0.3917, 0.6785, -0.125), (-0.4375, 0.7578, -0.2165), (-0.5, 0.866, -0.25), (-0.5625, 0.9743, -0.2165), (-0.6083, 1.054, -0.125), (-0.761, 0.9917, 0.0), (-0.7406, 0.9651, 0.125), (-0.6849, 0.8925, 0.2165), (-0.6088, 0.7934, 0.25), (-0.5327, 0.6942, 0.2165), (-0.477, 0.6216, 0.125), (-0.4566, 0.595, 3.062e-17), (-0.477, 0.6216, -0.125), (-0.5327, 0.6942, -0.2165), (-0.6088, 0.7934, -0.25), (-0.6849, 0.8925, -0.2165), (-0.7406, 0.9651, -0.125), (-0.8839, 0.8839, 0.0), (-0.8602, 0.8602, 0.125), (-0.7955, 0.7955, 0.2165), (-0.7071, 0.7071, 0.25), (-0.6187, 0.6187, 0.2165), (-0.554, 0.554, 0.125), (-0.5303, 0.5303, 3.062e-17), (-0.554, 0.554, -0.125), (-0.6187, 0.6187, -0.2165), (-0.7071, 0.7071, -0.25), (-0.7955, 0.7955, -0.2165), (-0.8602, 0.8602, -0.125), (-0.9917, 0.761, 0.0), (-0.9651, 0.7406, 0.125), (-0.8925, 0.6849, 0.2165), (-0.7934, 0.6088, 0.25), (-0.6942, 0.5327, 0.2165), (-0.6216, 0.477, 0.125), (-0.595, 0.4566, 3.062e-17), (-0.6216, 0.477, -0.125), (-0.6942, 0.5327, -0.2165), (-0.7934, 0.6088, -0.25), (-0.8925, 0.6849, -0.2165), (-0.9651, 0.7406, -0.125), (-1.083, 0.625, 0.0), (-1.054, 0.6083, 0.125), (-0.9743, 0.5625, 0.2165), (-0.866, 0.5, 0.25), (-0.7578, 0.4375, 0.2165), (-0.6785, 0.3917, 0.125), (-0.6495, 0.375, 3.062e-17), (-0.6785, 0.3917, -0.125), (-0.7578, 0.4375, -0.2165), (-0.866, 0.5, -0.25), (-0.9743, 0.5625, -0.2165), (-1.054, 0.6083, -0.125), (-1.155, 0.4784, 0.0), (-1.124, 0.4655, 0.125), (-1.039, 0.4305, 0.2165), (-0.9239, 0.3827, 0.25), (-0.8084, 0.3348, 0.2165), (-0.7239, 0.2998, 0.125), (-0.6929, 0.287, 3.062e-17), (-0.7239, 0.2998, -0.125), (-0.8084, 0.3348, -0.2165), (-0.9239, 0.3827, -0.25), (-1.039, 0.4305, -0.2165), (-1.124, 0.4655, -0.125), (-1.207, 0.3235, 0.0), (-1.175, 0.3149, 0.125), (-1.087, 0.2912, 0.2165), (-0.9659, 0.2588, 0.25), (-0.8452, 0.2265, 0.2165), (-0.7568, 0.2028, 0.125), (-0.7244, 0.1941, 3.062e-17), (-0.7568, 0.2028, -0.125), (-0.8452, 0.2265, -0.2165), (-0.9659, 0.2588, -0.25), (-1.087, 0.2912, -0.2165), (-1.175, 0.3149, -0.125), (-1.239, 0.1632, 0.0), (-1.206, 0.1588, 0.125), (-1.115, 0.1468, 0.2165), (-0.9914, 0.1305, 0.25), (-0.8675, 0.1142, 0.2165), (-0.7768, 0.1023, 0.125), (-0.7436, 0.09789, 3.062e-17), (-0.7768, 0.1023, -0.125), (-0.8675, 0.1142, -0.2165), (-0.9914, 0.1305, -0.25), (-1.115, 0.1468, -0.2165), (-1.206, 0.1588, -0.125), (-1.25, 1.093e-07, 0.0), (-1.217, 1.064e-07, 0.125), (-1.125, 9.835e-08, 0.2165), (-1.0, 8.742e-08, 0.25), (-0.875, 7.649e-08, 0.2165), (-0.7835, 6.85e-08, 0.125), (-0.75, 6.557e-08, 3.062e-17), (-0.7835, 6.85e-08, -0.125), (-0.875, 7.649e-08, -0.2165), (-1.0, 8.742e-08, -0.25), (-1.125, 9.835e-08, -0.2165), (-1.217, 1.064e-07, -0.125), (-1.239, -0.1632, 0.0), (-1.206, -0.1588, 0.125), (-1.115, -0.1468, 0.2165), (-0.9914, -0.1305, 0.25), (-0.8675, -0.1142, 0.2165), (-0.7768, -0.1023, 0.125), (-0.7436, -0.09789, 3.062e-17), (-0.7768, -0.1023, -0.125), (-0.8675, -0.1142, -0.2165), (-0.9914, -0.1305, -0.25), (-1.115, -0.1468, -0.2165), (-1.206, -0.1588, -0.125), (-1.207, -0.3235, 0.0), (-1.175, -0.3149, 0.125), (-1.087, -0.2912, 0.2165), (-0.9659, -0.2588, 0.25), (-0.8452, -0.2265, 0.2165), (-0.7568, -0.2028, 0.125), (-0.7244, -0.1941, 3.062e-17), (-0.7568, -0.2028, -0.125), (-0.8452, -0.2265, -0.2165), (-0.9659, -0.2588, -0.25), (-1.087, -0.2912, -0.2165), (-1.175, -0.3149, -0.125), (-1.155, -0.4784, 0.0), (-1.124, -0.4655, 0.125), (-1.039, -0.4305, 0.2165), (-0.9239, -0.3827, 0.25), (-0.8084, -0.3348, 0.2165), (-0.7239, -0.2998, 0.125), (-0.6929, -0.287, 3.062e-17), (-0.7239, -0.2998, -0.125), (-0.8084, -0.3348, -0.2165), (-0.9239, -0.3827, -0.25), (-1.039, -0.4305, -0.2165), (-1.124, -0.4655, -0.125), (-1.083, -0.625, 0.0), (-1.054, -0.6083, 0.125), (-0.9743, -0.5625, 0.2165), (-0.866, -0.5, 0.25), (-0.7578, -0.4375, 0.2165), (-0.6785, -0.3917, 0.125), (-0.6495, -0.375, 3.062e-17), (-0.6785, -0.3917, -0.125), (-0.7578, -0.4375, -0.2165), (-0.866, -0.5, -0.25), (-0.9743, -0.5625, -0.2165), (-1.054, -0.6083, -0.125), (-0.9917, -0.761, 0.0), (-0.9651, -0.7406, 0.125), (-0.8925, -0.6849, 0.2165), (-0.7934, -0.6088, 0.25), (-0.6942, -0.5327, 0.2165), (-0.6216, -0.477, 0.125), (-0.595, -0.4566, 3.062e-17), (-0.6216, -0.477, -0.125), (-0.6942, -0.5327, -0.2165), (-0.7934, -0.6088, -0.25), (-0.8925, -0.6849, -0.2165), (-0.9651, -0.7406, -0.125), (-0.8839, -0.8839, 0.0), (-0.8602, -0.8602, 0.125), (-0.7955, -0.7955, 0.2165), (-0.7071, -0.7071, 0.25), (-0.6187, -0.6187, 0.2165), (-0.554, -0.554, 0.125), (-0.5303, -0.5303, 3.062e-17), (-0.554, -0.554, -0.125), (-0.6187, -0.6187, -0.2165), (-0.7071, -0.7071, -0.25), (-0.7955, -0.7955, -0.2165), (-0.8602, -0.8602, -0.125), (-0.761, -0.9917, 0.0), (-0.7406, -0.9651, 0.125), (-0.6849, -0.8925, 0.2165), (-0.6088, -0.7934, 0.25), (-0.5327, -0.6942, 0.2165), (-0.477, -0.6216, 0.125), (-0.4566, -0.595, 3.062e-17), (-0.477, -0.6216, -0.125), (-0.5327, -0.6942, -0.2165), (-0.6088, -0.7934, -0.25), (-0.6849, -0.8925, -0.2165), (-0.7406, -0.9651, -0.125), (-0.625, -1.083, 0.0), (-0.6083, -1.054, 0.125), (-0.5625, -0.9743, 0.2165), (-0.5, -0.866, 0.25), (-0.4375, -0.7578, 0.2165), (-0.3917, -0.6785, 0.125), (-0.375, -0.6495, 3.062e-17), (-0.3917, -0.6785, -0.125), (-0.4375, -0.7578, -0.2165), (-0.5, -0.866, -0.25), (-0.5625, -0.9743, -0.2165), (-0.6083, -1.054, -0.125), (-0.4784, -1.155, 0.0), (-0.4655, -1.124, 0.125), (-0.4305, -1.039, 0.2165), (-0.3827, -0.9239, 0.25), (-0.3348, -0.8084, 0.2165), (-0.2998, -0.7239, 0.125), (-0.287, -0.6929, 3.062e-17), (-0.2998, -0.7239, -0.125), (-0.3348, -0.8084, -0.2165), (-0.3827, -0.9239, -0.25), (-0.4305, -1.039, -0.2165), (-0.4655, -1.124, -0.125), (-0.3235, -1.207, 0.0), (-0.3149, -1.175, 0.125), (-0.2912, -1.087, 0.2165), (-0.2588, -0.9659, 0.25), (-0.2265, -0.8452, 0.2165), (-0.2028, -0.7568, 0.125), (-0.1941, -0.7244, 3.062e-17), (-0.2028, -0.7568, -0.125), (-0.2265, -0.8452, -0.2165), (-0.2588, -0.9659, -0.25), (-0.2912, -1.087, -0.2165), (-0.3149, -1.175, -0.125), (-0.1632, -1.239, 0.0), (-0.1588, -1.206, 0.125), (-0.1468, -1.115, 0.2165), (-0.1305, -0.9914, 0.25), (-0.1142, -0.8675, 0.2165), (-0.1023, -0.7768, 0.125), (-0.0979, -0.7436, 3.062e-17), (-0.1023, -0.7768, -0.125), (-0.1142, -0.8675, -0.2165), (-0.1305, -0.9914, -0.25), (-0.1468, -1.115, -0.2165), (-0.1588, -1.206, -0.125), (5.96e-08, -1.25, 0.0), (1.192e-07, -1.217, 0.125), (1.192e-07, -1.125, 0.2165), (8.941e-08, -1.0, 0.25), (8.941e-08, -0.875, 0.2165), (5.96e-08, -0.7835, 0.125), (8.941e-08, -0.75, 3.062e-17), (5.96e-08, -0.7835, -0.125), (8.941e-08, -0.875, -0.2165), (8.941e-08, -1.0, -0.25), (1.192e-07, -1.125, -0.2165), (1.192e-07, -1.217, -0.125), (0.1632, -1.239, 0.0), (0.1588, -1.206, 0.125), (0.1468, -1.115, 0.2165), (0.1305, -0.9914, 0.25), (0.1142, -0.8675, 0.2165), (0.1023, -0.7768, 0.125), (0.09789, -0.7436, 3.062e-17), (0.1023, -0.7768, -0.125), (0.1142, -0.8675, -0.2165), (0.1305, -0.9914, -0.25), (0.1468, -1.115, -0.2165), (0.1588, -1.206, -0.125), (0.3235, -1.207, 0.0), (0.3149, -1.175, 0.125), (0.2912, -1.087, 0.2165), (0.2588, -0.9659, 0.25), (0.2265, -0.8452, 0.2165), (0.2028, -0.7568, 0.125), (0.1941, -0.7244, 3.062e-17), (0.2028, -0.7568, -0.125), (0.2265, -0.8452, -0.2165), (0.2588, -0.9659, -0.25), (0.2912, -1.087, -0.2165), (0.3149, -1.175, -0.125), (0.4784, -1.155, 0.0), (0.4655, -1.124, 0.125), (0.4305, -1.039, 0.2165), (0.3827, -0.9239, 0.25), (0.3348, -0.8084, 0.2165), (0.2998, -0.7239, 0.125), (0.287, -0.6929, 3.062e-17), (0.2998, -0.7239, -0.125), (0.3348, -0.8084, -0.2165), (0.3827, -0.9239, -0.25), (0.4305, -1.039, -0.2165), (0.4655, -1.124, -0.125), (0.625, -1.083, 0.0), (0.6083, -1.054, 0.125), (0.5625, -0.9743, 0.2165), (0.5, -0.866, 0.25), (0.4375, -0.7578, 0.2165), (0.3917, -0.6785, 0.125), (0.375, -0.6495, 3.062e-17), (0.3917, -0.6785, -0.125), (0.4375, -0.7578, -0.2165), (0.5, -0.866, -0.25), (0.5625, -0.9743, -0.2165), (0.6083, -1.054, -0.125), (0.761, -0.9917, 0.0), (0.7406, -0.9651, 0.125), (0.6849, -0.8925, 0.2165), (0.6088, -0.7934, 0.25), (0.5327, -0.6942, 0.2165), (0.477, -0.6216, 0.125), (0.4566, -0.595, 3.062e-17), (0.477, -0.6216, -0.125), (0.5327, -0.6942, -0.2165), (0.6088, -0.7934, -0.25), (0.6849, -0.8925, -0.2165), (0.7406, -0.9651, -0.125), (0.8839, -0.8839, 0.0), (0.8602, -0.8602, 0.125), (0.7955, -0.7955, 0.2165), (0.7071, -0.7071, 0.25), (0.6187, -0.6187, 0.2165), (0.554, -0.554, 0.125), (0.5303, -0.5303, 3.062e-17), (0.554, -0.554, -0.125), (0.6187, -0.6187, -0.2165), (0.7071, -0.7071, -0.25), (0.7955, -0.7955, -0.2165), (0.8602, -0.8602, -0.125), (0.9917, -0.761, 0.0), (0.9651, -0.7406, 0.125), (0.8925, -0.6849, 0.2165), (0.7934, -0.6088, 0.25), (0.6942, -0.5327, 0.2165), (0.6216, -0.477, 0.125), (0.595, -0.4566, 3.062e-17), (0.6216, -0.477, -0.125), (0.6942, -0.5327, -0.2165), (0.7934, -0.6088, -0.25), (0.8925, -0.6849, -0.2165), (0.9651, -0.7406, -0.125), (1.083, -0.625, 0.0), (1.054, -0.6083, 0.125), (0.9743, -0.5625, 0.2165), (0.866, -0.5, 0.25), (0.7578, -0.4375, 0.2165), (0.6785, -0.3917, 0.125), (0.6495, -0.375, 3.062e-17), (0.6785, -0.3917, -0.125), (0.7578, -0.4375, -0.2165), (0.866, -0.5, -0.25), (0.9743, -0.5625, -0.2165), (1.054, -0.6083, -0.125), (1.155, -0.4784, 0.0), (1.124, -0.4655, 0.125), (1.039, -0.4305, 0.2165), (0.9239, -0.3827, 0.25), (0.8084, -0.3348, 0.2165), (0.7239, -0.2998, 0.125), (0.6929, -0.287, 3.062e-17), (0.7239, -0.2998, -0.125), (0.8084, -0.3348, -0.2165), (0.9239, -0.3827, -0.25), (1.039, -0.4305, -0.2165), (1.124, -0.4655, -0.125), (1.207, -0.3235, 0.0), (1.175, -0.3149, 0.125), (1.087, -0.2912, 0.2165), (0.9659, -0.2588, 0.25), (0.8452, -0.2265, 0.2165), (0.7568, -0.2028, 0.125), (0.7244, -0.1941, 3.062e-17), (0.7568, -0.2028, -0.125), (0.8452, -0.2265, -0.2165), (0.9659, -0.2588, -0.25), (1.087, -0.2912, -0.2165), (1.175, -0.3149, -0.125), (1.239, -0.1632, 0.0), (1.206, -0.1588, 0.125), (1.115, -0.1468, 0.2165), (0.9914, -0.1305, 0.25), (0.8675, -0.1142, 0.2165), (0.7768, -0.1023, 0.125), (0.7436, -0.09789, 3.062e-17), (0.7768, -0.1023, -0.125), (0.8675, -0.1142, -0.2165), (0.9914, -0.1305, -0.25), (1.115, -0.1468, -0.2165), (1.206, -0.1588, -0.125)], [], [(0, 12, 13, 1), (1, 13, 14, 2), (2, 14, 15, 3), (3, 15, 16, 4), (4, 16, 17, 5), (5, 17, 18, 6), (6, 18, 19, 7), (7, 19, 20, 8), (8, 20, 21, 9), (9, 21, 22, 10), (10, 22, 23, 11), (0, 11, 23, 12), (12, 24, 25, 13), (13, 25, 26, 14), (14, 26, 27, 15), (15, 27, 28, 16), (16, 28, 29, 17), (17, 29, 30, 18), (18, 30, 31, 19), (19, 31, 32, 20), (20, 32, 33, 21), (21, 33, 34, 22), (22, 34, 35, 23), (23, 35, 24, 12), (24, 36, 37, 25), (25, 37, 38, 26), (26, 38, 39, 27), (27, 39, 40, 28), (28, 40, 41, 29), (29, 41, 42, 30), (30, 42, 43, 31), (31, 43, 44, 32), (32, 44, 45, 33), (33, 45, 46, 34), (34, 46, 47, 35), (35, 47, 36, 24), (36, 48, 49, 37), (37, 49, 50, 38), (38, 50, 51, 39), (39, 51, 52, 40), (40, 52, 53, 41), (41, 53, 54, 42), (42, 54, 55, 43), (43, 55, 56, 44), (44, 56, 57, 45), (45, 57, 58, 46), (46, 58, 59, 47), (47, 59, 48, 36), (48, 60, 61, 49), (49, 61, 62, 50), (50, 62, 63, 51), (51, 63, 64, 52), (52, 64, 65, 53), (53, 65, 66, 54), (54, 66, 67, 55), (55, 67, 68, 56), (56, 68, 69, 57), (57, 69, 70, 58), (58, 70, 71, 59), (59, 71, 60, 48), (60, 72, 73, 61), (61, 73, 74, 62), (62, 74, 75, 63), (63, 75, 76, 64), (64, 76, 77, 65), (65, 77, 78, 66), (66, 78, 79, 67), (67, 79, 80, 68), (68, 80, 81, 69), (69, 81, 82, 70), (70, 82, 83, 71), (71, 83, 72, 60), (72, 84, 85, 73), (73, 85, 86, 74), (74, 86, 87, 75), (75, 87, 88, 76), (76, 88, 89, 77), (77, 89, 90, 78), (78, 90, 91, 79), (79, 91, 92, 80), (80, 92, 93, 81), (81, 93, 94, 82), (82, 94, 95, 83), (83, 95, 84, 72), (84, 96, 97, 85), (85, 97, 98, 86), (86, 98, 99, 87), (87, 99, 100, 88), (88, 100, 101, 89), (89, 101, 102, 90), (90, 102, 103, 91), (91, 103, 104, 92), (92, 104, 105, 93), (93, 105, 106, 94), (94, 106, 107, 95), (95, 107, 96, 84), (96, 108, 109, 97), (97, 109, 110, 98), (98, 110, 111, 99), (99, 111, 112, 100), (100, 112, 113, 101), (101, 113, 114, 102), (102, 114, 115, 103), (103, 115, 116, 104), (104, 116, 117, 105), (105, 117, 118, 106), (106, 118, 119, 107), (107, 119, 108, 96), (108, 120, 121, 109), (109, 121, 122, 110), (110, 122, 123, 111), (111, 123, 124, 112), (112, 124, 125, 113), (113, 125, 126, 114), (114, 126, 127, 115), (115, 127, 128, 116), (116, 128, 129, 117), (117, 129, 130, 118), (118, 130, 131, 119), (119, 131, 120, 108), (120, 132, 133, 121), (121, 133, 134, 122), (122, 134, 135, 123), (123, 135, 136, 124), (124, 136, 137, 125), (125, 137, 138, 126), (126, 138, 139, 127), (127, 139, 140, 128), (128, 140, 141, 129), (129, 141, 142, 130), (130, 142, 143, 131), (131, 143, 132, 120), (132, 144, 145, 133), (133, 145, 146, 134), (134, 146, 147, 135), (135, 147, 148, 136), (136, 148, 149, 137), (137, 149, 150, 138), (138, 150, 151, 139), (139, 151, 152, 140), (140, 152, 153, 141), (141, 153, 154, 142), (142, 154, 155, 143), (143, 155, 144, 132), (144, 156, 157, 145), (145, 157, 158, 146), (146, 158, 159, 147), (147, 159, 160, 148), (148, 160, 161, 149), (149, 161, 162, 150), (150, 162, 163, 151), (151, 163, 164, 152), (152, 164, 165, 153), (153, 165, 166, 154), (154, 166, 167, 155), (155, 167, 156, 144), (156, 168, 169, 157), (157, 169, 170, 158), (158, 170, 171, 159), (159, 171, 172, 160), (160, 172, 173, 161), (161, 173, 174, 162), (162, 174, 175, 163), (163, 175, 176, 164), (164, 176, 177, 165), (165, 177, 178, 166), (166, 178, 179, 167), (167, 179, 168, 156), (168, 180, 181, 169), (169, 181, 182, 170), (170, 182, 183, 171), (171, 183, 184, 172), (172, 184, 185, 173), (173, 185, 186, 174), (174, 186, 187, 175), (175, 187, 188, 176), (176, 188, 189, 177), (177, 189, 190, 178), (178, 190, 191, 179), (179, 191, 180, 168), (180, 192, 193, 181), (181, 193, 194, 182), (182, 194, 195, 183), (183, 195, 196, 184), (184, 196, 197, 185), (185, 197, 198, 186), (186, 198, 199, 187), (187, 199, 200, 188), (188, 200, 201, 189), (189, 201, 202, 190), (190, 202, 203, 191), (191, 203, 192, 180), (192, 204, 205, 193), (193, 205, 206, 194), (194, 206, 207, 195), (195, 207, 208, 196), (196, 208, 209, 197), (197, 209, 210, 198), (198, 210, 211, 199), (199, 211, 212, 200), (200, 212, 213, 201), (201, 213, 214, 202), (202, 214, 215, 203), (203, 215, 204, 192), (204, 216, 217, 205), (205, 217, 218, 206), (206, 218, 219, 207), (207, 219, 220, 208), (208, 220, 221, 209), (209, 221, 222, 210), (210, 222, 223, 211), (211, 223, 224, 212), (212, 224, 225, 213), (213, 225, 226, 214), (214, 226, 227, 215), (215, 227, 216, 204), (216, 228, 229, 217), (217, 229, 230, 218), (218, 230, 231, 219), (219, 231, 232, 220), (220, 232, 233, 221), (221, 233, 234, 222), (222, 234, 235, 223), (223, 235, 236, 224), (224, 236, 237, 225), (225, 237, 238, 226), (226, 238, 239, 227), (227, 239, 228, 216), (228, 240, 241, 229), (229, 241, 242, 230), (230, 242, 243, 231), (231, 243, 244, 232), (232, 244, 245, 233), (233, 245, 246, 234), (234, 246, 247, 235), (235, 247, 248, 236), (236, 248, 249, 237), (237, 249, 250, 238), (238, 250, 251, 239), (239, 251, 240, 228), (240, 252, 253, 241), (241, 253, 254, 242), (242, 254, 255, 243), (243, 255, 256, 244), (244, 256, 257, 245), (245, 257, 258, 246), (246, 258, 259, 247), (247, 259, 260, 248), (248, 260, 261, 249), (249, 261, 262, 250), (250, 262, 263, 251), (251, 263, 252, 240), (252, 264, 265, 253), (253, 265, 266, 254), (254, 266, 267, 255), (255, 267, 268, 256), (256, 268, 269, 257), (257, 269, 270, 258), (258, 270, 271, 259), (259, 271, 272, 260), (260, 272, 273, 261), (261, 273, 274, 262), (262, 274, 275, 263), (263, 275, 264, 252), (264, 276, 277, 265), (265, 277, 278, 266), (266, 278, 279, 267), (267, 279, 280, 268), (268, 280, 281, 269), (269, 281, 282, 270), (270, 282, 283, 271), (271, 283, 284, 272), (272, 284, 285, 273), (273, 285, 286, 274), (274, 286, 287, 275), (275, 287, 276, 264), (276, 288, 289, 277), (277, 289, 290, 278), (278, 290, 291, 279), (279, 291, 292, 280), (280, 292, 293, 281), (281, 293, 294, 282), (282, 294, 295, 283), (283, 295, 296, 284), (284, 296, 297, 285), (285, 297, 298, 286), (286, 298, 299, 287), (287, 299, 288, 276), (288, 300, 301, 289), (289, 301, 302, 290), (290, 302, 303, 291), (291, 303, 304, 292), (292, 304, 305, 293), (293, 305, 306, 294), (294, 306, 307, 295), (295, 307, 308, 296), (296, 308, 309, 297), (297, 309, 310, 298), (298, 310, 311, 299), (299, 311, 300, 288), (300, 312, 313, 301), (301, 313, 314, 302), (302, 314, 315, 303), (303, 315, 316, 304), (304, 316, 317, 305), (305, 317, 318, 306), (306, 318, 319, 307), (307, 319, 320, 308), (308, 320, 321, 309), (309, 321, 322, 310), (310, 322, 323, 311), (311, 323, 312, 300), (312, 324, 325, 313), (313, 325, 326, 314), (314, 326, 327, 315), (315, 327, 328, 316), (316, 328, 329, 317), (317, 329, 330, 318), (318, 330, 331, 319), (319, 331, 332, 320), (320, 332, 333, 321), (321, 333, 334, 322), (322, 334, 335, 323), (323, 335, 324, 312), (324, 336, 337, 325), (325, 337, 338, 326), (326, 338, 339, 327), (327, 339, 340, 328), (328, 340, 341, 329), (329, 341, 342, 330), (330, 342, 343, 331), (331, 343, 344, 332), (332, 344, 345, 333), (333, 345, 346, 334), (334, 346, 347, 335), (335, 347, 336, 324), (336, 348, 349, 337), (337, 349, 350, 338), (338, 350, 351, 339), (339, 351, 352, 340), (340, 352, 353, 341), (341, 353, 354, 342), (342, 354, 355, 343), (343, 355, 356, 344), (344, 356, 357, 345), (345, 357, 358, 346), (346, 358, 359, 347), (347, 359, 348, 336), (348, 360, 361, 349), (349, 361, 362, 350), (350, 362, 363, 351), (351, 363, 364, 352), (352, 364, 365, 353), (353, 365, 366, 354), (354, 366, 367, 355), (355, 367, 368, 356), (356, 368, 369, 357), (357, 369, 370, 358), (358, 370, 371, 359), (359, 371, 360, 348), (360, 372, 373, 361), (361, 373, 374, 362), (362, 374, 375, 363), (363, 375, 376, 364), (364, 376, 377, 365), (365, 377, 378, 366), (366, 378, 379, 367), (367, 379, 380, 368), (368, 380, 381, 369), (369, 381, 382, 370), (370, 382, 383, 371), (371, 383, 372, 360), (372, 384, 385, 373), (373, 385, 386, 374), (374, 386, 387, 375), (375, 387, 388, 376), (376, 388, 389, 377), (377, 389, 390, 378), (378, 390, 391, 379), (379, 391, 392, 380), (380, 392, 393, 381), (381, 393, 394, 382), (382, 394, 395, 383), (383, 395, 384, 372), (384, 396, 397, 385), (385, 397, 398, 386), (386, 398, 399, 387), (387, 399, 400, 388), (388, 400, 401, 389), (389, 401, 402, 390), (390, 402, 403, 391), (391, 403, 404, 392), (392, 404, 405, 393), (393, 405, 406, 394), (394, 406, 407, 395), (395, 407, 396, 384), (396, 408, 409, 397), (397, 409, 410, 398), (398, 410, 411, 399), (399, 411, 412, 400), (400, 412, 413, 401), (401, 413, 414, 402), (402, 414, 415, 403), (403, 415, 416, 404), (404, 416, 417, 405), (405, 417, 418, 406), (406, 418, 419, 407), (407, 419, 408, 396), (408, 420, 421, 409), (409, 421, 422, 410), (410, 422, 423, 411), (411, 423, 424, 412), (412, 424, 425, 413), (413, 425, 426, 414), (414, 426, 427, 415), (415, 427, 428, 416), (416, 428, 429, 417), (417, 429, 430, 418), (418, 430, 431, 419), (419, 431, 420, 408), (420, 432, 433, 421), (421, 433, 434, 422), (422, 434, 435, 423), (423, 435, 436, 424), (424, 436, 437, 425), (425, 437, 438, 426), (426, 438, 439, 427), (427, 439, 440, 428), (428, 440, 441, 429), (429, 441, 442, 430), (430, 442, 443, 431), (431, 443, 432, 420), (432, 444, 445, 433), (433, 445, 446, 434), (434, 446, 447, 435), (435, 447, 448, 436), (436, 448, 449, 437), (437, 449, 450, 438), (438, 450, 451, 439), (439, 451, 452, 440), (440, 452, 453, 441), (441, 453, 454, 442), (442, 454, 455, 443), (443, 455, 444, 432), (444, 456, 457, 445), (445, 457, 458, 446), (446, 458, 459, 447), (447, 459, 460, 448), (448, 460, 461, 449), (449, 461, 462, 450), (450, 462, 463, 451), (451, 463, 464, 452), (452, 464, 465, 453), (453, 465, 466, 454), (454, 466, 467, 455), (455, 467, 456, 444), (456, 468, 469, 457), (457, 469, 470, 458), (458, 470, 471, 459), (459, 471, 472, 460), (460, 472, 473, 461), (461, 473, 474, 462), (462, 474, 475, 463), (463, 475, 476, 464), (464, 476, 477, 465), (465, 477, 478, 466), (466, 478, 479, 467), (467, 479, 468, 456), (468, 480, 481, 469), (469, 481, 482, 470), (470, 482, 483, 471), (471, 483, 484, 472), (472, 484, 485, 473), (473, 485, 486, 474), (474, 486, 487, 475), (475, 487, 488, 476), (476, 488, 489, 477), (477, 489, 490, 478), (478, 490, 491, 479), (479, 491, 480, 468), (480, 492, 493, 481), (481, 493, 494, 482), (482, 494, 495, 483), (483, 495, 496, 484), (484, 496, 497, 485), (485, 497, 498, 486), (486, 498, 499, 487), (487, 499, 500, 488), (488, 500, 501, 489), (489, 501, 502, 490), (490, 502, 503, 491), (491, 503, 492, 480), (492, 504, 505, 493), (493, 505, 506, 494), (494, 506, 507, 495), (495, 507, 508, 496), (496, 508, 509, 497), (497, 509, 510, 498), (498, 510, 511, 499), (499, 511, 512, 500), (500, 512, 513, 501), (501, 513, 514, 502), (502, 514, 515, 503), (503, 515, 504, 492), (504, 516, 517, 505), (505, 517, 518, 506), (506, 518, 519, 507), (507, 519, 520, 508), (508, 520, 521, 509), (509, 521, 522, 510), (510, 522, 523, 511), (511, 523, 524, 512), (512, 524, 525, 513), (513, 525, 526, 514), (514, 526, 527, 515), (515, 527, 516, 504), (516, 528, 529, 517), (517, 529, 530, 518), (518, 530, 531, 519), (519, 531, 532, 520), (520, 532, 533, 521), (521, 533, 534, 522), (522, 534, 535, 523), (523, 535, 536, 524), (524, 536, 537, 525), (525, 537, 538, 526), (526, 538, 539, 527), (527, 539, 528, 516), (528, 540, 541, 529), (529, 541, 542, 530), (530, 542, 543, 531), (531, 543, 544, 532), (532, 544, 545, 533), (533, 545, 546, 534), (534, 546, 547, 535), (535, 547, 548, 536), (536, 548, 549, 537), (537, 549, 550, 538), (538, 550, 551, 539), (539, 551, 540, 528), (540, 552, 553, 541), (541, 553, 554, 542), (542, 554, 555, 543), (543, 555, 556, 544), (544, 556, 557, 545), (545, 557, 558, 546), (546, 558, 559, 547), (547, 559, 560, 548), (548, 560, 561, 549), (549, 561, 562, 550), (550, 562, 563, 551), (551, 563, 552, 540), (552, 564, 565, 553), (553, 565, 566, 554), (554, 566, 567, 555), (555, 567, 568, 556), (556, 568, 569, 557), (557, 569, 570, 558), (558, 570, 571, 559), (559, 571, 572, 560), (560, 572, 573, 561), (561, 573, 574, 562), (562, 574, 575, 563), (563, 575, 564, 552), (564, 0, 1, 565), (565, 1, 2, 566), (566, 2, 3, 567), (567, 3, 4, 568), (568, 4, 5, 569), (569, 5, 6, 570), (570, 6, 7, 571), (571, 7, 8, 572), (572, 8, 9, 573), (573, 9, 10, 574), (574, 10, 11, 575), (575, 11, 0, 564)])
me_torus.use_remesh_preserve_volume = False
me_torus.use_remesh_preserve_attributes = False
me_torus.use_mirror_vertex_groups = False
me_torus.update()
me_sphere = bpy.data.meshes.new('Sphere')
me_sphere.from_pydata([(-0.6285, 0.0, 0.9808), (-0.8161, 0.0, 0.9239), (-0.989, 0.0, 0.8315), (-1.141, 0.0, 0.7071), (-1.265, 0.0, 0.5556), (-1.357, 0.0, 0.3827), (-1.414, 0.0, 0.1951), (-1.433, 0.0, 7.55e-08), (-1.414, 0.0, -0.1951), (-1.357, 0.0, -0.3827), (-1.265, 0.0, -0.5556), (-1.141, 0.0, -0.7071), (-0.989, 0.0, -0.8315), (-0.8161, 0.0, -0.9239), (-0.6285, 0.0, -0.9808), (-0.6248, 0.03806, 0.9808), (-0.8088, 0.07466, 0.9239), (-0.9783, 0.1084, 0.8315), (-1.127, 0.1379, 0.7071), (-1.249, 0.1622, 0.5556), (-1.34, 0.1802, 0.3827), (-1.395, 0.1913, 0.1951), (-1.414, 0.1951, 7.55e-08), (-1.395, 0.1913, -0.1951), (-1.34, 0.1802, -0.3827), (-1.249, 0.1622, -0.5556), (-1.127, 0.1379, -0.7071), (-0.9783, 0.1084, -0.8315), (-0.8088, 0.07466, -0.9239), (-0.6248, 0.03806, -0.9808), (-0.6137, 0.07466, 0.9808), (-0.787, 0.1464, 0.9239), (-0.9467, 0.2126, 0.8315), (-1.087, 0.2706, 0.7071), (-1.202, 0.3182, 0.5556), (-1.287, 0.3536, 0.3827), (-1.34, 0.3753, 0.1951), (-1.357, 0.3827, 7.55e-08), (-1.34, 0.3753, -0.1951), (-1.287, 0.3536, -0.3827), (-1.202, 0.3182, -0.5556), (-1.087, 0.2706, -0.7071), (-0.9467, 0.2126, -0.8315), (-0.787, 0.1464, -0.9239), (-0.6137, 0.07466, -0.9808), (-0.5956, 0.1084, 0.9808), (-0.7516, 0.2126, 0.9239), (-0.8954, 0.3087, 0.8315), (-1.021, 0.3928, 0.7071), (-1.125, 0.4619, 0.5556), (-1.202, 0.5133, 0.3827), (-1.249, 0.5449, 0.1951), (-1.265, 0.5556, 7.55e-08), (-1.249, 0.5449, -0.1951), (-1.202, 0.5133, -0.3827), (-1.125, 0.4619, -0.5556), (-1.021, 0.3928, -0.7071), (-0.8954, 0.3087, -0.8315), (-0.7516, 0.2126, -0.9239), (-0.5956, 0.1084, -0.9808), (-0.5714, 0.1379, 0.9808), (-0.704, 0.2706, 0.9239), (-0.8263, 0.3928, 0.8315), (-0.9334, 0.5, 0.7071), (-1.021, 0.5879, 0.5556), (-1.087, 0.6533, 0.3827), (-1.127, 0.6935, 0.1951), (-1.141, 0.7071, 7.55e-08), (-1.127, 0.6935, -0.1951), (-1.087, 0.6533, -0.3827), (-1.021, 0.5879, -0.5556), (-0.9334, 0.5, -0.7071), (-0.8263, 0.3928, -0.8315), (-0.704, 0.2706, -0.9239), (-0.5714, 0.1379, -0.9808), (-0.5418, 0.1622, 0.9808), (-0.646, 0.3182, 0.9239), (-0.7421, 0.4619, 0.8315), (-0.8263, 0.5879, 0.7071), (-0.8954, 0.6913, 0.5556), (-0.9467, 0.7682, 0.3827), (-0.9783, 0.8155, 0.1951), (-0.989, 0.8315, 7.55e-08), (-0.9783, 0.8155, -0.1951), (-0.9467, 0.7682, -0.3827), (-0.8954, 0.6913, -0.5556), (-0.8263, 0.5879, -0.7071), (-0.7421, 0.4619, -0.8315), (-0.646, 0.3182, -0.9239), (-0.5418, 0.1622, -0.9808), (-0.5081, 0.1802, 0.9808), (-0.5799, 0.3536, 0.9239), (-0.646, 0.5133, 0.8315), (-0.704, 0.6533, 0.7071), (-0.7516, 0.7682, 0.5556), (-0.787, 0.8536, 0.3827), (-0.8088, 0.9061, 0.1951), (-0.8161, 0.9239, 7.55e-08), (-0.8088, 0.9061, -0.1951), (-0.787, 0.8536, -0.3827), (-0.7516, 0.7682, -0.5556), (-0.704, 0.6533, -0.7071), (-0.646, 0.5133, -0.8315), (-0.5799, 0.3536, -0.9239), (-0.5081, 0.1802, -0.9808), (-0.4715, 0.1913, 0.9808), (-0.5081, 0.3753, 0.9239), (-0.5418, 0.5449, 0.8315), (-0.5714, 0.6935, 0.7071), (-0.5956, 0.8155, 0.5556), (-0.6137, 0.9061, 0.3827), (-0.6248, 0.9619, 0.1951), (-0.6285, 0.9808, 7.55e-08), (-0.6248, 0.9619, -0.1951), (-0.6137, 0.9061, -0.3827), (-0.5956, 0.8155, -0.5556), (-0.5714, 0.6935, -0.7071), (-0.5418, 0.5449, -0.8315), (-0.5081, 0.3753, -0.9239), (-0.4715, 0.1913, -0.9808), (-0.4334, 0.1951, 0.9808), (-0.4334, 0.3827, 0.9239), (-0.4334, 0.5556, 0.8315), (-0.4334, 0.7071, 0.7071), (-0.4334, 0.8315, 0.5556), (-0.4334, 0.9239, 0.3827), (-0.4334, 0.9808, 0.1951), (-0.4334, 1.0, 7.55e-08), (-0.4334, 0.9808, -0.1951), (-0.4334, 0.9239, -0.3827), (-0.4334, 0.8315, -0.5556), (-0.4334, 0.7071, -0.7071), (-0.4334, 0.5556, -0.8315), (-0.4334, 0.3827, -0.9239), (-0.4334, 0.1951, -0.9808), (-0.3954, 0.1913, 0.9808), (-0.3588, 0.3753, 0.9239), (-0.325, 0.5449, 0.8315), (-0.2955, 0.6935, 0.7071), (-0.2712, 0.8155, 0.5556), (-0.2532, 0.9061, 0.3827), (-0.2421, 0.9619, 0.1951), (-0.2383, 0.9808, 7.55e-08), (-0.2421, 0.9619, -0.1951), (-0.2532, 0.9061, -0.3827), (-0.2712, 0.8155, -0.5556), (-0.2955, 0.6935, -0.7071), (-0.325, 0.5449, -0.8315), (-0.3588, 0.3753, -0.9239), (-0.3954, 0.1913, -0.9808), (-0.3588, 0.1802, 0.9808), (-0.287, 0.3536, 0.9239), (-0.2208, 0.5133, 0.8315), (-0.1628, 0.6533, 0.7071), (-0.1152, 0.7682, 0.5556), (-0.07987, 0.8536, 0.3827), (-0.05809, 0.9061, 0.1951), (-0.05074, 0.9239, 7.55e-08), (-0.05809, 0.9061, -0.1951), (-0.07987, 0.8536, -0.3827), (-0.1152, 0.7682, -0.5556), (-0.1628, 0.6533, -0.7071), (-0.2208, 0.5133, -0.8315), (-0.287, 0.3536, -0.9239), (-0.3588, 0.1802, -0.9808), (-0.325, 0.1622, 0.9808), (-0.2208, 0.3182, 0.9239), (-0.1248, 0.4619, 0.8315), (-0.04058, 0.5879, 0.7071), (0.02852, 0.6913, 0.5556), (0.07986, 0.7682, 0.3827), (0.1115, 0.8155, 0.1951), (0.1221, 0.8315, 7.55e-08), (0.1115, 0.8155, -0.1951), (0.07986, 0.7682, -0.3827), (0.02852, 0.6913, -0.5556), (-0.04058, 0.5879, -0.7071), (-0.1248, 0.4619, -0.8315), (-0.2208, 0.3182, -0.9239), (-0.325, 0.1622, -0.9808), (-0.2955, 0.1379, 0.9808), (-0.1628, 0.2706, 0.9239), (-0.04058, 0.3928, 0.8315), (0.06658, 0.5, 0.7071), (0.1545, 0.5879, 0.5556), (0.2199, 0.6533, 0.3827), (0.2601, 0.6935, 0.1951), (0.2737, 0.7071, 7.55e-08), (0.2601, 0.6935, -0.1951), (0.2199, 0.6533, -0.3827), (0.1545, 0.5879, -0.5556), (0.06658, 0.5, -0.7071), (-0.04058, 0.3928, -0.8315), (-0.1628, 0.2706, -0.9239), (-0.2955, 0.1379, -0.9808), (-0.2712, 0.1084, 0.9808), (-0.1152, 0.2126, 0.9239), (0.02852, 0.3087, 0.8315), (0.1545, 0.3928, 0.7071), (0.2579, 0.4619, 0.5556), (0.3348, 0.5133, 0.3827), (0.3821, 0.5449, 0.1951), (0.398, 0.5556, 7.55e-08), (0.3821, 0.5449, -0.1951), (0.3348, 0.5133, -0.3827), (0.2579, 0.4619, -0.5556), (0.1545, 0.3928, -0.7071), (0.02852, 0.3087, -0.8315), (-0.1152, 0.2126, -0.9239), (-0.2712, 0.1084, -0.9808), (-0.2532, 0.07466, 0.9808), (-0.07987, 0.1464, 0.9239), (0.07986, 0.2126, 0.8315), (0.2199, 0.2706, 0.7071), (0.3348, 0.3182, 0.5556), (0.4201, 0.3536, 0.3827), (0.4727, 0.3753, 0.1951), (0.4905, 0.3827, 7.55e-08), (0.4727, 0.3753, -0.1951), (0.4201, 0.3536, -0.3827), (0.3348, 0.3182, -0.5556), (0.2199, 0.2706, -0.7071), (0.07986, 0.2126, -0.8315), (-0.07987, 0.1464, -0.9239), (-0.2532, 0.07466, -0.9808), (-0.2421, 0.03806, 0.9808), (-0.05809, 0.07466, 0.9239), (0.1115, 0.1084, 0.8315), (0.2601, 0.1379, 0.7071), (0.3821, 0.1622, 0.5556), (0.4727, 0.1802, 0.3827), (0.5285, 0.1913, 0.1951), (0.5474, 0.1951, 7.55e-08), (0.5285, 0.1913, -0.1951), (0.4727, 0.1802, -0.3827), (0.3821, 0.1622, -0.5556), (0.2601, 0.1379, -0.7071), (0.1115, 0.1084, -0.8315), (-0.05809, 0.07466, -0.9239), (-0.2421, 0.03806, -0.9808), (-0.2383, -7.212e-09, 0.9808), (-0.05074, 4.122e-08, 0.9239), (0.1221, 2.632e-08, 0.8315), (0.2737, -2.584e-08, 0.7071), (0.398, -8.544e-08, 0.5556), (0.4905, 6.357e-08, 0.3827), (0.5474, -8.544e-08, 0.1951), (0.5666, -1.003e-07, 7.55e-08), (0.5474, -8.544e-08, -0.1951), (0.4905, 6.357e-08, -0.3827), (0.398, -8.544e-08, -0.5556), (0.2737, -2.584e-08, -0.7071), (0.1221, -1.094e-08, -0.8315), (-0.05074, 3.964e-09, -0.9239), (-0.2383, 3.964e-09, -0.9808), (-0.2421, -0.03806, 0.9808), (-0.05809, -0.07466, 0.9239), (0.1115, -0.1084, 0.8315), (0.2601, -0.1379, 0.7071), (0.3821, -0.1622, 0.5556), (0.4727, -0.1802, 0.3827), (0.5285, -0.1913, 0.1951), (0.5474, -0.1951, 7.55e-08), (0.5285, -0.1913, -0.1951), (0.4727, -0.1802, -0.3827), (0.3821, -0.1622, -0.5556), (0.2601, -0.1379, -0.7071), (0.1115, -0.1084, -0.8315), (-0.05809, -0.07466, -0.9239), (-0.2421, -0.03806, -0.9808), (-0.2532, -0.07466, 0.9808), (-0.07987, -0.1464, 0.9239), (0.07986, -0.2126, 0.8315), (0.2199, -0.2706, 0.7071), (0.3348, -0.3182, 0.5556), (0.4201, -0.3536, 0.3827), (0.4727, -0.3753, 0.1951), (0.4905, -0.3827, 7.55e-08), (0.4727, -0.3753, -0.1951), (0.4201, -0.3536, -0.3827), (0.3348, -0.3182, -0.5556), (0.2199, -0.2706, -0.7071), (0.07986, -0.2126, -0.8315), (-0.07987, -0.1464, -0.9239), (-0.2532, -0.07466, -0.9808), (-0.2712, -0.1084, 0.9808), (-0.1152, -0.2126, 0.9239), (0.02852, -0.3087, 0.8315), (0.1545, -0.3928, 0.7071), (0.2579, -0.4619, 0.5556), (0.3348, -0.5133, 0.3827), (0.3821, -0.5449, 0.1951), (0.398, -0.5556, 7.55e-08), (0.3821, -0.5449, -0.1951), (0.3348, -0.5133, -0.3827), (0.2579, -0.4619, -0.5556), (0.1545, -0.3928, -0.7071), (0.02852, -0.3087, -0.8315), (-0.1152, -0.2126, -0.9239), (-0.2712, -0.1084, -0.9808), (-0.2955, -0.1379, 0.9808), (-0.1628, -0.2706, 0.9239), (-0.04058, -0.3928, 0.8315), (0.06658, -0.5, 0.7071), (0.1545, -0.5879, 0.5556), (0.2199, -0.6533, 0.3827), (0.2601, -0.6935, 0.1951), (0.2737, -0.7071, 7.55e-08), (0.2601, -0.6935, -0.1951), (0.2199, -0.6533, -0.3827), (0.1545, -0.5879, -0.5556), (0.06658, -0.5, -0.7071), (-0.04058, -0.3928, -0.8315), (-0.1628, -0.2706, -0.9239), (-0.2955, -0.1379, -0.9808), (-0.325, -0.1622, 0.9808), (-0.2208, -0.3182, 0.9239), (-0.1248, -0.4619, 0.8315), (-0.04058, -0.5879, 0.7071), (0.02852, -0.6913, 0.5556), (0.07986, -0.7682, 0.3827), (0.1115, -0.8155, 0.1951), (0.1221, -0.8315, 7.55e-08), (0.1115, -0.8155, -0.1951), (0.07986, -0.7682, -0.3827), (0.02852, -0.6913, -0.5556), (-0.04058, -0.5879, -0.7071), (-0.1248, -0.4619, -0.8315), (-0.2208, -0.3182, -0.9239), (-0.325, -0.1622, -0.9808), (-0.4334, 0.0, -1.0), (-0.3588, -0.1802, 0.9808), (-0.287, -0.3536, 0.9239), (-0.2208, -0.5133, 0.8315), (-0.1628, -0.6533, 0.7071), (-0.1152, -0.7682, 0.5556), (-0.07987, -0.8536, 0.3827), (-0.05809, -0.9061, 0.1951), (-0.05074, -0.9239, 7.55e-08), (-0.05809, -0.9061, -0.1951), (-0.07987, -0.8536, -0.3827), (-0.1152, -0.7682, -0.5556), (-0.1628, -0.6533, -0.7071), (-0.2208, -0.5133, -0.8315), (-0.287, -0.3536, -0.9239), (-0.3588, -0.1802, -0.9808), (-0.3954, -0.1913, 0.9808), (-0.3588, -0.3753, 0.9239), (-0.325, -0.5449, 0.8315), (-0.2955, -0.6935, 0.7071), (-0.2712, -0.8155, 0.5556), (-0.2532, -0.9061, 0.3827), (-0.2421, -0.9619, 0.1951), (-0.2383, -0.9808, 7.55e-08), (-0.2421, -0.9619, -0.1951), (-0.2532, -0.9061, -0.3827), (-0.2712, -0.8155, -0.5556), (-0.2955, -0.6935, -0.7071), (-0.325, -0.5449, -0.8315), (-0.3588, -0.3753, -0.9239), (-0.3954, -0.1913, -0.9808), (-0.4334, -0.1951, 0.9808), (-0.4334, -0.3827, 0.9239), (-0.4334, -0.5556, 0.8315), (-0.4334, -0.7071, 0.7071), (-0.4334, -0.8315, 0.5556), (-0.4334, -0.9239, 0.3827), (-0.4334, -0.9808, 0.1951), (-0.4334, -1.0, 7.55e-08), (-0.4334, -0.9808, -0.1951), (-0.4334, -0.9239, -0.3827), (-0.4334, -0.8315, -0.5556), (-0.4334, -0.7071, -0.7071), (-0.4334, -0.5556, -0.8315), (-0.4334, -0.3827, -0.9239), (-0.4334, -0.1951, -0.9808), (-0.4715, -0.1913, 0.9808), (-0.5081, -0.3753, 0.9239), (-0.5418, -0.5449, 0.8315), (-0.5714, -0.6935, 0.7071), (-0.5956, -0.8155, 0.5556), (-0.6137, -0.9061, 0.3827), (-0.6248, -0.9619, 0.1951), (-0.6285, -0.9808, 7.55e-08), (-0.6248, -0.9619, -0.1951), (-0.6137, -0.9061, -0.3827), (-0.5956, -0.8155, -0.5556), (-0.5714, -0.6935, -0.7071), (-0.5418, -0.5449, -0.8315), (-0.5081, -0.3753, -0.9239), (-0.4715, -0.1913, -0.9808), (-0.5081, -0.1802, 0.9808), (-0.5799, -0.3536, 0.9239), (-0.646, -0.5133, 0.8315), (-0.704, -0.6533, 0.7071), (-0.7516, -0.7682, 0.5556), (-0.787, -0.8536, 0.3827), (-0.8088, -0.9061, 0.1951), (-0.8161, -0.9239, 7.55e-08), (-0.8088, -0.9061, -0.1951), (-0.787, -0.8536, -0.3827), (-0.7516, -0.7682, -0.5556), (-0.704, -0.6533, -0.7071), (-0.646, -0.5133, -0.8315), (-0.5799, -0.3536, -0.9239), (-0.5081, -0.1802, -0.9808), (-0.5418, -0.1622, 0.9808), (-0.646, -0.3182, 0.9239), (-0.7421, -0.4619, 0.8315), (-0.8263, -0.5879, 0.7071), (-0.8954, -0.6913, 0.5556), (-0.9467, -0.7682, 0.3827), (-0.9783, -0.8155, 0.1951), (-0.989, -0.8315, 7.55e-08), (-0.9783, -0.8155, -0.1951), (-0.9467, -0.7682, -0.3827), (-0.8954, -0.6913, -0.5556), (-0.8263, -0.5879, -0.7071), (-0.7421, -0.4619, -0.8315), (-0.646, -0.3182, -0.9239), (-0.5418, -0.1622, -0.9808), (-0.5714, -0.1379, 0.9808), (-0.704, -0.2706, 0.9239), (-0.8263, -0.3928, 0.8315), (-0.9334, -0.5, 0.7071), (-1.021, -0.5879, 0.5556), (-1.087, -0.6533, 0.3827), (-1.127, -0.6935, 0.1951), (-1.141, -0.7071, 7.55e-08), (-1.127, -0.6935, -0.1951), (-1.087, -0.6533, -0.3827), (-1.021, -0.5879, -0.5556), (-0.9334, -0.5, -0.7071), (-0.8263, -0.3928, -0.8315), (-0.704, -0.2706, -0.9239), (-0.5714, -0.1379, -0.9808), (-0.5956, -0.1084, 0.9808), (-0.7516, -0.2126, 0.9239), (-0.8954, -0.3087, 0.8315), (-1.021, -0.3928, 0.7071), (-1.125, -0.4619, 0.5556), (-1.202, -0.5133, 0.3827), (-1.249, -0.5449, 0.1951), (-1.265, -0.5556, 7.55e-08), (-1.249, -0.5449, -0.1951), (-1.202, -0.5133, -0.3827), (-1.125, -0.4619, -0.5556), (-1.021, -0.3928, -0.7071), (-0.8954, -0.3087, -0.8315), (-0.7516, -0.2126, -0.9239), (-0.5956, -0.1084, -0.9808), (-0.4334, -1.247e-07, 1.0), (-0.6137, -0.07466, 0.9808), (-0.787, -0.1464, 0.9239), (-0.9467, -0.2126, 0.8315), (-1.087, -0.2706, 0.7071), (-1.202, -0.3182, 0.5556), (-1.287, -0.3536, 0.3827), (-1.34, -0.3753, 0.1951), (-1.357, -0.3827, 7.55e-08), (-1.34, -0.3753, -0.1951), (-1.287, -0.3536, -0.3827), (-1.202, -0.3182, -0.5556), (-1.087, -0.2706, -0.7071), (-0.9467, -0.2126, -0.8315), (-0.787, -0.1464, -0.9239), (-0.6137, -0.07466, -0.9808), (-0.6248, -0.03806, 0.9808), (-0.8088, -0.07466, 0.9239), (-0.9783, -0.1084, 0.8315), (-1.127, -0.1379, 0.7071), (-1.249, -0.1622, 0.5556), (-1.34, -0.1802, 0.3827), (-1.395, -0.1913, 0.1951), (-1.414, -0.1951, 7.55e-08), (-1.395, -0.1913, -0.1951), (-1.34, -0.1802, -0.3827), (-1.249, -0.1622, -0.5556), (-1.127, -0.1379, -0.7071), (-0.9783, -0.1084, -0.8315), (-0.8088, -0.07466, -0.9239), (-0.6248, -0.03806, -0.9808)], [], [(14, 13, 28, 29), (7, 6, 21, 22), (8, 7, 22, 23), (1, 0, 15, 16), (9, 8, 23, 24), (2, 1, 16, 17), (10, 9, 24, 25), (3, 2, 17, 18), (11, 10, 25, 26), (4, 3, 18, 19), (12, 11, 26, 27), (5, 4, 19, 20), (13, 12, 27, 28), (6, 5, 20, 21), (28, 27, 42, 43), (21, 20, 35, 36), (29, 28, 43, 44), (22, 21, 36, 37), (23, 22, 37, 38), (16, 15, 30, 31), (24, 23, 38, 39), (17, 16, 31, 32), (25, 24, 39, 40), (18, 17, 32, 33), (26, 25, 40, 41), (19, 18, 33, 34), (27, 26, 41, 42), (20, 19, 34, 35), (32, 31, 46, 47), (40, 39, 54, 55), (33, 32, 47, 48), (41, 40, 55, 56), (34, 33, 48, 49), (42, 41, 56, 57), (35, 34, 49, 50), (43, 42, 57, 58), (36, 35, 50, 51), (44, 43, 58, 59), (37, 36, 51, 52), (38, 37, 52, 53), (31, 30, 45, 46), (39, 38, 53, 54), (51, 50, 65, 66), (59, 58, 73, 74), (52, 51, 66, 67), (53, 52, 67, 68), (46, 45, 60, 61), (54, 53, 68, 69), (47, 46, 61, 62), (55, 54, 69, 70), (48, 47, 62, 63), (56, 55, 70, 71), (49, 48, 63, 64), (57, 56, 71, 72), (50, 49, 64, 65), (58, 57, 72, 73), (70, 69, 84, 85), (63, 62, 77, 78), (71, 70, 85, 86), (64, 63, 78, 79), (72, 71, 86, 87), (65, 64, 79, 80), (73, 72, 87, 88), (66, 65, 80, 81), (74, 73, 88, 89), (67, 66, 81, 82), (68, 67, 82, 83), (61, 60, 75, 76), (69, 68, 83, 84), (62, 61, 76, 77), (89, 88, 103, 104), (82, 81, 96, 97), (83, 82, 97, 98), (76, 75, 90, 91), (84, 83, 98, 99), (77, 76, 91, 92), (85, 84, 99, 100), (78, 77, 92, 93), (86, 85, 100, 101), (79, 78, 93, 94), (87, 86, 101, 102), (80, 79, 94, 95), (88, 87, 102, 103), (81, 80, 95, 96), (101, 100, 115, 116), (94, 93, 108, 109), (102, 101, 116, 117), (95, 94, 109, 110), (103, 102, 117, 118), (96, 95, 110, 111), (104, 103, 118, 119), (97, 96, 111, 112), (98, 97, 112, 113), (91, 90, 105, 106), (99, 98, 113, 114), (92, 91, 106, 107), (100, 99, 114, 115), (93, 92, 107, 108), (113, 112, 127, 128), (106, 105, 120, 121), (114, 113, 128, 129), (107, 106, 121, 122), (115, 114, 129, 130), (108, 107, 122, 123), (116, 115, 130, 131), (109, 108, 123, 124), (117, 116, 131, 132), (110, 109, 124, 125), (118, 117, 132, 133), (111, 110, 125, 126), (119, 118, 133, 134), (112, 111, 126, 127), (124, 123, 138, 139), (132, 131, 146, 147), (125, 124, 139, 140), (133, 132, 147, 148), (126, 125, 140, 141), (134, 133, 148, 149), (127, 126, 141, 142), (128, 127, 142, 143), (121, 120, 135, 136), (129, 128, 143, 144), (122, 121, 136, 137), (130, 129, 144, 145), (123, 122, 137, 138), (131, 130, 145, 146), (143, 142, 157, 158), (136, 135, 150, 151), (144, 143, 158, 159), (137, 136, 151, 152), (145, 144, 159, 160), (138, 137, 152, 153), (146, 145, 160, 161), (139, 138, 153, 154), (147, 146, 161, 162), (140, 139, 154, 155), (148, 147, 162, 163), (141, 140, 155, 156), (149, 148, 163, 164), (142, 141, 156, 157), (162, 161, 176, 177), (155, 154, 169, 170), (163, 162, 177, 178), (156, 155, 170, 171), (164, 163, 178, 179), (157, 156, 171, 172), (158, 157, 172, 173), (151, 150, 165, 166), (159, 158, 173, 174), (152, 151, 166, 167), (160, 159, 174, 175), (153, 152, 167, 168), (161, 160, 175, 176), (154, 153, 168, 169), (166, 165, 180, 181), (174, 173, 188, 189), (167, 166, 181, 182), (175, 174, 189, 190), (168, 167, 182, 183), (176, 175, 190, 191), (169, 168, 183, 184), (177, 176, 191, 192), (170, 169, 184, 185), (178, 177, 192, 193), (171, 170, 185, 186), (179, 178, 193, 194), (172, 171, 186, 187), (173, 172, 187, 188), (185, 184, 199, 200), (193, 192, 207, 208), (186, 185, 200, 201), (194, 193, 208, 209), (187, 186, 201, 202), (188, 187, 202, 203), (181, 180, 195, 196), (189, 188, 203, 204), (182, 181, 196, 197), (190, 189, 204, 205), (183, 182, 197, 198), (191, 190, 205, 206), (184, 183, 198, 199), (192, 191, 206, 207), (204, 203, 218, 219), (197, 196, 211, 212), (205, 204, 219, 220), (198, 197, 212, 213), (206, 205, 220, 221), (199, 198, 213, 214), (207, 206, 221, 222), (200, 199, 214, 215), (208, 207, 222, 223), (201, 200, 215, 216), (209, 208, 223, 224), (202, 201, 216, 217), (203, 202, 217, 218), (196, 195, 210, 211), (223, 222, 237, 238), (216, 215, 230, 231), (224, 223, 238, 239), (217, 216, 231, 232), (218, 217, 232, 233), (211, 210, 225, 226), (219, 218, 233, 234), (212, 211, 226, 227), (220, 219, 234, 235), (213, 212, 227, 228), (221, 220, 235, 236), (214, 213, 228, 229), (222, 221, 236, 237), (215, 214, 229, 230), (235, 234, 249, 250), (228, 227, 242, 243), (236, 235, 250, 251), (229, 228, 243, 244), (237, 236, 251, 252), (230, 229, 244, 245), (238, 237, 252, 253), (231, 230, 245, 246), (239, 238, 253, 254), (232, 231, 246, 247), (233, 232, 247, 248), (226, 225, 240, 241), (234, 233, 248, 249), (227, 226, 241, 242), (254, 253, 268, 269), (247, 246, 261, 262), (248, 247, 262, 263), (241, 240, 255, 256), (249, 248, 263, 264), (242, 241, 256, 257), (250, 249, 264, 265), (243, 242, 257, 258), (251, 250, 265, 266), (244, 243, 258, 259), (252, 251, 266, 267), (245, 244, 259, 260), (253, 252, 267, 268), (246, 245, 260, 261), (258, 257, 272, 273), (266, 265, 280, 281), (259, 258, 273, 274), (267, 266, 281, 282), (260, 259, 274, 275), (268, 267, 282, 283), (261, 260, 275, 276), (269, 268, 283, 284), (262, 261, 276, 277), (263, 262, 277, 278), (256, 255, 270, 271), (264, 263, 278, 279), (257, 256, 271, 272), (265, 264, 279, 280), (277, 276, 291, 292), (278, 277, 292, 293), (271, 270, 285, 286), (279, 278, 293, 294), (272, 271, 286, 287), (280, 279, 294, 295), (273, 272, 287, 288), (281, 280, 295, 296), (274, 273, 288, 289), (282, 281, 296, 297), (275, 274, 289, 290), (283, 282, 297, 298), (276, 275, 290, 291), (284, 283, 298, 299), (296, 295, 310, 311), (289, 288, 303, 304), (297, 296, 311, 312), (290, 289, 304, 305), (298, 297, 312, 313), (291, 290, 305, 306), (299, 298, 313, 314), (292, 291, 306, 307), (293, 292, 307, 308), (286, 285, 300, 301), (294, 293, 308, 309), (287, 286, 301, 302), (295, 294, 309, 310), (288, 287, 302, 303), (308, 307, 322, 323), (301, 300, 315, 316), (309, 308, 323, 324), (302, 301, 316, 317), (310, 309, 324, 325), (303, 302, 317, 318), (311, 310, 325, 326), (304, 303, 318, 319), (312, 311, 326, 327), (305, 304, 319, 320), (313, 312, 327, 328), (306, 305, 320, 321), (314, 313, 328, 329), (307, 306, 321, 322), (319, 318, 334, 335), (327, 326, 342, 343), (320, 319, 335, 336), (328, 327, 343, 344), (321, 320, 336, 337), (329, 328, 344, 345), (322, 321, 337, 338), (323, 322, 338, 339), (316, 315, 331, 332), (324, 323, 339, 340), (317, 316, 332, 333), (325, 324, 340, 341), (318, 317, 333, 334), (326, 325, 341, 342), (339, 338, 353, 354), (332, 331, 346, 347), (340, 339, 354, 355), (333, 332, 347, 348), (341, 340, 355, 356), (334, 333, 348, 349), (342, 341, 356, 357), (335, 334, 349, 350), (343, 342, 357, 358), (336, 335, 350, 351), (344, 343, 358, 359), (337, 336, 351, 352), (345, 344, 359, 360), (338, 337, 352, 353), (358, 357, 372, 373), (351, 350, 365, 366), (359, 358, 373, 374), (352, 351, 366, 367), (360, 359, 374, 375), (353, 352, 367, 368), (354, 353, 368, 369), (347, 346, 361, 362), (355, 354, 369, 370), (348, 347, 362, 363), (356, 355, 370, 371), (349, 348, 363, 364), (357, 356, 371, 372), (350, 349, 364, 365), (370, 369, 384, 385), (363, 362, 377, 378), (371, 370, 385, 386), (364, 363, 378, 379), (372, 371, 386, 387), (365, 364, 379, 380), (373, 372, 387, 388), (366, 365, 380, 381), (374, 373, 388, 389), (367, 366, 381, 382), (375, 374, 389, 390), (368, 367, 382, 383), (369, 368, 383, 384), (362, 361, 376, 377), (389, 388, 403, 404), (382, 381, 396, 397), (390, 389, 404, 405), (383, 382, 397, 398), (384, 383, 398, 399), (377, 376, 391, 392), (385, 384, 399, 400), (378, 377, 392, 393), (386, 385, 400, 401), (379, 378, 393, 394), (387, 386, 401, 402), (380, 379, 394, 395), (388, 387, 402, 403), (381, 380, 395, 396), (393, 392, 407, 408), (401, 400, 415, 416), (394, 393, 408, 409), (402, 401, 416, 417), (395, 394, 409, 410), (403, 402, 417, 418), (396, 395, 410, 411), (404, 403, 418, 419), (397, 396, 411, 412), (405, 404, 419, 420), (398, 397, 412, 413), (399, 398, 413, 414), (392, 391, 406, 407), (400, 399, 414, 415), (412, 411, 426, 427), (420, 419, 434, 435), (413, 412, 427, 428), (414, 413, 428, 429), (407, 406, 421, 422), (415, 414, 429, 430), (408, 407, 422, 423), (416, 415, 430, 431), (409, 408, 423, 424), (417, 416, 431, 432), (410, 409, 424, 425), (418, 417, 432, 433), (411, 410, 425, 426), (419, 418, 433, 434), (431, 430, 445, 446), (424, 423, 438, 439), (432, 431, 446, 447), (425, 424, 439, 440), (433, 432, 447, 448), (426, 425, 440, 441), (434, 433, 448, 449), (427, 426, 441, 442), (435, 434, 449, 450), (428, 427, 442, 443), (429, 428, 443, 444), (422, 421, 436, 437), (430, 429, 444, 445), (423, 422, 437, 438), (450, 449, 465, 466), (443, 442, 458, 459), (444, 443, 459, 460), (437, 436, 452, 453), (445, 444, 460, 461), (438, 437, 453, 454), (446, 445, 461, 462), (439, 438, 454, 455), (447, 446, 462, 463), (440, 439, 455, 456), (448, 447, 463, 464), (441, 440, 456, 457), (449, 448, 464, 465), (442, 441, 457, 458), (455, 454, 469, 470), (463, 462, 477, 478), (456, 455, 470, 471), (464, 463, 478, 479), (457, 456, 471, 472), (465, 464, 479, 480), (458, 457, 472, 473), (466, 465, 480, 481), (459, 458, 473, 474), (460, 459, 474, 475), (453, 452, 467, 468), (461, 460, 475, 476), (454, 453, 468, 469), (462, 461, 476, 477), (0, 451, 15), (330, 14, 29), (15, 451, 30), (330, 29, 44), (30, 451, 45), (330, 44, 59), (45, 451, 60), (330, 59, 74), (60, 451, 75), (330, 74, 89), (75, 451, 90), (330, 89, 104), (90, 451, 105), (330, 104, 119), (105, 451, 120), (330, 119, 134), (120, 451, 135), (330, 134, 149), (135, 451, 150), (330, 149, 164), (150, 451, 165), (330, 164, 179), (165, 451, 180), (330, 179, 194), (180, 451, 195), (330, 194, 209), (195, 451, 210), (330, 209, 224), (210, 451, 225), (330, 224, 239), (225, 451, 240), (330, 239, 254), (240, 451, 255), (330, 254, 269), (255, 451, 270), (330, 269, 284), (270, 451, 285), (330, 284, 299), (285, 451, 300), (330, 299, 314), (300, 451, 315), (330, 314, 329), (315, 451, 331), (330, 329, 345), (331, 451, 346), (330, 345, 360), (346, 451, 361), (330, 360, 375), (361, 451, 376), (330, 375, 390), (376, 451, 391), (330, 390, 405), (391, 451, 406), (330, 405, 420), (406, 451, 421), (330, 420, 435), (421, 451, 436), (330, 435, 450), (436, 451, 452), (330, 450, 466), (452, 451, 467), (330, 466, 481), (474, 473, 6, 7), (467, 451, 0), (330, 481, 14), (475, 474, 7, 8), (468, 467, 0, 1), (476, 475, 8, 9), (469, 468, 1, 2), (477, 476, 9, 10), (470, 469, 2, 3), (478, 477, 10, 11), (471, 470, 3, 4), (479, 478, 11, 12), (472, 471, 4, 5), (480, 479, 12, 13), (473, 472, 5, 6), (481, 480, 13, 14)])
me_sphere.use_remesh_preserve_volume = False
me_sphere.use_remesh_preserve_attributes = False
me_sphere.use_mirror_vertex_groups = False
me_sphere.update()

# ---- objects
ob_spot = bpy.data.objects.new('Spot', light_spot)
ob_point = bpy.data.objects.new('Point', light_point)
ob_cube = bpy.data.objects.new('Cube', me_cube_003)
ob_plane = bpy.data.objects.new('Plane', me_plane_001)
ob_empty = bpy.data.objects.new('Empty', None)
ob_cylinder = bpy.data.objects.new('Cylinder', me_cylinder)
ob_torus = bpy.data.objects.new('Torus', me_torus)
ob_sphere = bpy.data.objects.new('Sphere', me_sphere)

# ---- transforms, parenting, visibility, modifiers, constraints
ob_spot.location = (-6.075, -0.2632, 22.51)
ob_spot.rotation_euler = (0.0, -0.3105, 0.0)
ob_spot.scale = (1.707, 2.277, 0.9609)
ob_spot.lineart.crease_threshold = 0.0
ob_point.location = (4.711, -2.632, 5.744)
ob_point.lineart.crease_threshold = 0.0
ob_cube.location = (4.649, -0.2632, 2.868)
ob_cube.lineart.crease_threshold = 0.0
ob_plane.location = (0.0, 0.0, 0.0)
ob_plane.scale = (9.627, 9.627, 9.627)
ob_plane.lineart.crease_threshold = 0.0
ob_empty.location = (0.0, 0.0, 0.0)
ob_empty.empty_display_type = 'SINGLE_ARROW'
ob_empty.empty_image_offset = (0.0, 0.0)
ob_empty.lineart.crease_threshold = 0.0
ob_cylinder.location = (0.3395, -0.3376, 1.0)
ob_cylinder.lineart.crease_threshold = 0.0
ob_torus.parent = ob_cylinder
ob_torus.matrix_parent_inverse = Matrix(((1.0, 0.0, 0.0, -0.3395), (0.0, 1.0, 0.0, 0.3376), (0.0, 0.0, 1.0, -1.0), (0.0, 0.0, 0.0, 1.0)))
ob_torus.location = (1.0, 0.0, 4.0)
ob_torus.rotation_euler = (0.0, 1.571, 0.0)
ob_torus.scale = (1.0, 1.0, 6.855)
ob_torus.lineart.crease_threshold = 0.0
ob_sphere.location = (1.331, 0.0, 4.0)
ob_sphere.scale = (0.9, 0.9, 0.9)
ob_sphere.lineart.crease_threshold = 0.0

# ---- collection membership
col_collection_1.objects.link(ob_spot)
col_collection_1.objects.link(ob_point)
col_collection_1.objects.link(ob_cube)
col_collection_1.objects.link(ob_plane)
col_collection_1.objects.link(ob_empty)
col_collection_1.objects.link(ob_cylinder)
col_collection_1.objects.link(ob_torus)
col_collection_2.objects.link(ob_sphere)

# ---- scene / render settings (as saved in the file)
scene.frame_start = 1; scene.frame_end = 250; scene.frame_set(1)
scene.render.engine = 'BLENDER_EEVEE_NEXT'
scene.render.resolution_percentage = 50
scene.render.dither_intensity = 0.0
scene.cycles.use_denoising = False
scene.cycles.samples = 10
scene.cycles.sampling_pattern = 'TABULATED_SOBOL'
scene.cycles.light_sampling_threshold = 0.0
scene.cycles.use_adaptive_sampling = False
scene.cycles.use_light_tree = False
scene.cycles.blur_glossy = 0.0
scene.cycles.pixel_filter_type = 'GAUSSIAN'
scene.cycles.sample_clamp_indirect = 0.0
scene.view_settings.view_transform = 'Standard'
bpy.context.view_layer.update()

# ---- added for rendering (the .blend has no active camera): camera
cam_auto = bpy.data.cameras.new('AutoCamera')
cam_auto.lens = 50.0
cam_auto.sensor_width = 36.0
cam_auto.clip_end = 1000.0
ob_auto_camera = bpy.data.objects.new('AutoCamera', cam_auto)
scene.collection.objects.link(ob_auto_camera)
ob_auto_camera.location = (25.6659, -30.7991, 23.1827)
ob_auto_camera.rotation_euler = (1.09748, -7.21219e-08, 0.694738)
scene.camera = ob_auto_camera
bpy.context.view_layer.update()
